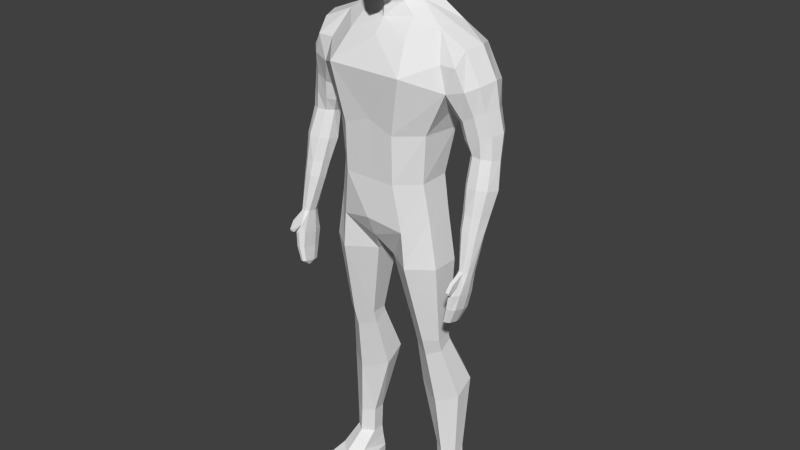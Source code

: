 # Source: TestDude_2_.blend  (saved by Blender 2.78.0; exported with 4.5.12 LTS)
import bpy
from mathutils import Matrix  # noqa: F401  (used for matrix-valued properties, if any)

bpy.ops.wm.read_factory_settings(use_empty=True)
scene = bpy.context.scene
scene.name = 'Scene'

# ---- collections
col_collection_1 = bpy.data.collections.new('Collection 1'); scene.collection.children.link(col_collection_1)

# ---- world
world_world = bpy.data.worlds.new('World'); scene.world = world_world
world_world.color = (0.05088, 0.05088, 0.05088)
world_world.use_sun_shadow = False
world_world.sun_shadow_jitter_overblur = 0.0
world_world.cycles.sampling_method = 'NONE'
world_world.cycles.sample_map_resolution = 256

# ---- meshes
me_cube_003 = bpy.data.meshes.new('Cube.003')
me_cube_003.from_pydata([(-8.001e-11, 1.393, 0.1164), (-7.781e-11, 1.352, -0.1279), (-5.799e-11, 1.008, -0.05856), (-5.376e-09, 1.846, 0.1292), (2.842e-08, 1.977, -0.018), (1.712e-08, 1.976, 0.05472), (1.105e-08, 1.954, 0.0981), (-6.218e-11, 1.077, 0.124), (2.366e-08, 1.904, -0.08072), (6.707e-09, 1.867, -0.08063), (-6.933e-11, 1.205, -0.09183), (-9.635e-11, 1.675, 0.04372), (-9.414e-11, 1.633, 0.08056), (5.918e-09, 1.867, 0.1292), (-0.01126, 1.977, -0.01522), (-0.02446, 1.954, -0.05486), (-0.02885, 1.931, -0.06805), (-0.0208, 1.977, -0.007283), (-0.0452, 1.954, -0.03763), (-0.05331, 1.931, -0.04772), (-0.02718, 1.977, 0.004589), (-0.05905, 1.954, -0.01183), (-0.06966, 1.931, -0.0173), (-0.02942, 1.977, 0.01859), (-0.06392, 1.954, 0.01859), (-0.0754, 1.931, 0.01859), (-0.02718, 1.977, 0.0326), (-0.05905, 1.954, 0.04902), (-0.06966, 1.931, 0.05578), (-0.0208, 1.977, 0.04447), (-0.0452, 1.954, 0.07481), (-0.05331, 1.931, 0.08773), (-0.01126, 1.977, 0.0524), (-0.02446, 1.954, 0.09205), (-0.02885, 1.931, 0.1091), (-1.533e-08, 1.931, 0.1166), (-0.1526, 1.205, -0.05354), (-0.1526, 1.203, 0.04884), (-1.007e-10, 1.749, -0.1026), (-0.1764, 1.668, -0.09961), (-0.1668, 1.661, -0.005123), (-0.22, 1.492, -0.1424), (-0.2255, 1.497, 0.04802), (-0.1626, 1.358, 0.05265), (-0.1722, 1.352, -0.07627), (-0.07631, 1.205, -0.09183), (-0.07685, 1.352, -0.1279), (-0.125, 1.5, -0.194), (-0.0827, 1.753, -0.068), (-0.08779, 1.358, 0.1164), (-0.08497, 1.686, 0.01545), (-0.125, 1.542, 0.135), (-0.0871, 1.203, 0.1126), (-0.201, 1.576, 0.04287), (-0.1982, 1.571, -0.1413), (-5.775e-11, 1.006, 0.09196), (-0.1701, 1.094, -0.05089), (-0.1701, 1.092, 0.04201), (-0.1101, 1.049, -0.1038), (-0.1101, 1.049, 0.1005), (-9.547e-11, 1.659, -0.1422), (-0.05788, 1.846, -0.04474), (-0.09927, 1.631, 0.07119), (-1.004e-10, 1.744, 0.05027), (-0.1104, 1.655, -0.1419), (-0.07299, 1.757, -0.02122), (-0.06127, 1.777, 0.02716), (-0.04618, 1.721, 0.009714), (-0.06873, 1.792, -0.008185), (-0.1764, 1.668, -0.09962), (-0.197, 0.9289, -0.05229), (-0.04424, 1.742, -0.09049), (-9.883e-11, 1.715, 0.04005), (-0.03668, 1.781, -0.081), (-1.023e-10, 1.778, -0.09519), (-0.07078, 1.787, -0.04867), (-0.08386, 1.729, -0.02528), (-0.05451, 1.904, 0.0938), (-0.07768, 1.904, 0.01531), (-0.05504, 1.904, -0.04621), (-0.03136, 1.904, 0.1198), (-0.07354, 1.904, 0.05456), (-0.07096, 1.904, -0.01774), (-0.03096, 1.904, -0.06896), (-0.05479, 1.867, 0.09373), (-0.07653, 1.867, 0.01567), (-0.05717, 1.867, -0.0463), (-0.05362, 1.846, 0.09373), (-0.07623, 1.846, 0.01521), (-0.03107, 1.847, -0.06944), (-0.03042, 1.846, 0.1196), (-0.031, 1.867, 0.1202), (-0.0726, 1.846, 0.05447), (-0.07333, 1.867, 0.0547), (-0.07111, 1.867, -0.01734), (-0.07061, 1.846, -0.01542), (-0.03014, 1.867, -0.0691), (-0.04708, 1.76, 0.07633), (-0.026, 1.748, 0.1015), (-0.2494, 1.618, -0.1117), (-0.2591, 1.62, 0.003893), (-0.2529, 1.576, 0.04287), (-0.2431, 1.574, -0.1413), (-0.3098, 1.524, -0.1012), (-0.3087, 1.524, 0.002257), (-0.279, 1.51, 0.03303), (-0.2789, 1.508, -0.1298), (-0.3255, 1.535, -0.05236), (-0.2763, 1.628, -0.05237), (-0.1761, 1.669, -0.05237), (-0.2056, 1.455, 0.009398), (-0.2045, 1.455, -0.07493), (-0.2536, 1.409, -0.1169), (-0.2609, 1.415, 0.0127), (-0.3184, 1.45, -0.09336), (-0.3212, 1.45, -0.01055), (-0.2958, 1.436, 0.008973), (-0.2898, 1.434, -0.1213), (-0.338, 1.456, -0.05425), (-0.2325, 1.399, -0.01456), (-0.2305, 1.399, -0.07014), (-0.2649, 1.352, -0.1008), (-0.272, 1.354, 0.001732), (-0.3342, 1.377, -0.09247), (-0.3392, 1.377, -0.02212), (-0.31, 1.369, -0.001195), (-0.301, 1.369, -0.1119), (-0.3527, 1.382, -0.05925), (-0.2483, 1.348, -0.01726), (-0.2418, 1.348, -0.06928), (-0.2848, 1.297, -0.07964), (-0.2843, 1.311, -0.006398), (-0.3391, 1.298, -0.07317), (-0.343, 1.308, -0.01883), (-0.3153, 1.311, -0.002705), (-0.3131, 1.296, -0.08819), (-0.3536, 1.303, -0.04749), (-0.265, 1.309, -0.02702), (-0.2647, 1.302, -0.05535), (-0.2831, 1.211, -0.06527), (-0.2895, 1.225, 0.02413), (-0.3456, 1.212, -0.05757), (-0.3502, 1.223, 0.007868), (-0.3238, 1.227, 0.02733), (-0.3156, 1.21, -0.07562), (-0.3623, 1.217, -0.03018), (-0.2681, 1.219, 0.0005386), (-0.2623, 1.214, -0.036), (-0.2943, 1.124, -0.03105), (-0.299, 1.148, 0.04447), (-0.3399, 1.126, -0.02495), (-0.3433, 1.143, 0.0269), (-0.324, 1.148, 0.04231), (-0.3181, 1.121, -0.03925), (-0.3521, 1.134, -0.004441), (-0.277, 1.144, 0.0214), (-0.2762, 1.132, -0.007857), (-0.2963, 1.074, -0.01078), (-0.3005, 1.101, 0.05704), (-0.3374, 1.076, -0.005622), (-0.3404, 1.095, 0.03965), (-0.3231, 1.101, 0.05338), (-0.3177, 1.071, -0.01771), (-0.3484, 1.085, 0.01508), (-0.2809, 1.096, 0.0364), (-0.2817, 1.082, 0.008825), (-0.3092, 0.9707, 0.02223), (-0.311, 0.982, 0.07735), (-0.3323, 0.9703, 0.02753), (-0.3336, 0.978, 0.06537), (-0.3237, 0.9809, 0.07625), (-0.3213, 0.9688, 0.0167), (-0.3372, 0.9737, 0.04556), (-0.3018, 0.9805, 0.06681), (-0.3013, 0.9747, 0.03885), (-0.197, 0.9289, 0.0406), (-0.1206, 0.9289, -0.1052), (-0.1206, 0.9289, 0.09913), (-0.03073, 0.9289, -0.05807), (-0.02985, 0.9289, 0.03967), (-0.1844, 0.6533, -0.04913), (-0.1844, 0.6533, 0.001885), (-0.1425, 0.6522, -0.07829), (-0.1425, 0.6533, 0.03402), (-0.08764, 0.6533, -0.0523), (-0.08715, 0.6533, 0.001374), (-0.1844, 0.6353, -0.054), (-0.1844, 0.6076, -0.01112), (-0.1595, 0.4906, -0.1576), (-0.1425, 0.5902, 0.01589), (-0.08764, 0.637, -0.05666), (-0.08715, 0.6079, -0.01155), (-0.2223, 0.4652, -0.1211), (-0.2223, 0.4237, -0.05683), (-0.1595, 0.3976, -0.01631), (-0.07715, 0.4678, -0.1251), (-0.07643, 0.4242, -0.05747), (-0.1826, 0.202, -0.1206), (-0.2159, 0.2008, -0.0972), (-0.2159, 0.2002, -0.05677), (-0.1761, 0.1998, -0.0313), (-0.1392, 0.2009, -0.09971), (-0.1388, 0.2002, -0.05717), (-0.1858, 0.1112, -0.1198), (-0.2191, 0.11, -0.0964), (-0.2142, 0.1094, -0.05597), (-0.181, 0.109, -0.0305), (-0.1423, 0.1101, -0.09891), (-0.142, 0.1094, -0.05637), (-0.1874, 0.07099, -0.1384), (-0.2254, 0.07228, -0.09934), (-0.2305, 0.05443, 0.005197), (-0.1874, 0.04411, 0.04904), (-0.1364, 0.07228, -0.09768), (-0.141, 0.05846, 0.001191), (-0.1894, 0.03029, -0.1439), (-0.2317, 0.02805, -0.09963), (-0.2534, 0.03029, -0.02281), (-0.1894, 0.0303, 0.1302), (-0.1293, 0.02805, -0.09936), (-0.1186, 0.03029, -0.01276), (-0.1894, -1.604e-06, -0.1439), (-0.2317, 0.002244, -0.09963), (-0.2534, 1.824e-06, -0.02281), (-0.1894, 6.158e-06, 0.1302), (-0.1293, 0.002244, -0.09936), (-0.1186, 2.109e-06, -0.01276), (-0.2475, 0.03029, 0.06316), (-0.2475, 4.259e-06, 0.06316), (-0.1284, 0.03029, 0.0702), (-0.1284, 4.458e-06, 0.0702), (-0.3022, 0.9018, 0.0196), (-0.303, 0.917, 0.1164), (-0.3268, 0.9027, 0.03413), (-0.3278, 0.9132, 0.09484), (-0.3167, 0.9163, 0.114), (-0.315, 0.8999, 0.01333), (-0.3322, 0.9076, 0.05954), (-0.2933, 0.9148, 0.09886), (-0.2931, 0.9071, 0.04896), (-0.2976, 0.8528, 0.03417), (-0.2985, 0.8705, 0.1204), (-0.3207, 0.8524, 0.04578), (-0.3213, 0.8664, 0.1053), (-0.3113, 0.8694, 0.1179), (-0.3097, 0.851, 0.02843), (-0.3252, 0.8588, 0.06961), (-0.2894, 0.8686, 0.1091), (-0.2895, 0.8583, 0.05906), (-0.2873, 0.809, 0.05486), (-0.288, 0.8223, 0.119), (-0.3045, 0.8088, 0.06253), (-0.3049, 0.8192, 0.1078), (-0.2975, 0.8215, 0.1172), (-0.2963, 0.8077, 0.05278), (-0.3079, 0.8136, 0.08125), (-0.2812, 0.8209, 0.1107), (-0.2812, 0.8131, 0.0734), (-0.2869, 0.7994, 0.09032), (-0.3231, 0.9434, 0.1027), (-0.3018, 0.9446, 0.1045), (-0.311, 0.9616, 0.1221), (-0.3224, 0.9602, 0.1204), (-0.3083, 0.9276, 0.1305), (-0.3186, 0.9266, 0.1304), (-0.3093, 0.9375, 0.1393), (-0.3203, 0.9368, 0.1378), (-0.3088, 0.9304, 0.1371), (-0.3194, 0.9295, 0.1363), (1.793e-09, 1.982, 0.01859), (-8.632e-11, 1.5, -0.194), (-6.118e-11, 1.063, -0.1234), (-6.906e-11, 1.203, 0.1126), (-1.063e-10, 1.847, -0.08069), (-3.205e-08, 1.954, -0.06092), (-3.315e-08, 1.931, -0.07519), (-2.735e-09, 1.738, 0.1116), (0.01126, 1.977, -0.01522), (0.02446, 1.954, -0.05486), (0.02885, 1.931, -0.06805), (0.0208, 1.977, -0.007283), (0.0452, 1.954, -0.03763), (0.05331, 1.931, -0.04772), (0.02718, 1.977, 0.004589), (0.05905, 1.954, -0.01183), (0.06966, 1.931, -0.0173), (0.02942, 1.977, 0.01859), (0.06392, 1.954, 0.01859), (0.0754, 1.931, 0.01859), (0.02718, 1.977, 0.0326), (0.05905, 1.954, 0.04902), (0.06966, 1.931, 0.05578), (0.0208, 1.977, 0.04447), (0.0452, 1.954, 0.07481), (0.05331, 1.931, 0.08773), (0.01126, 1.977, 0.0524), (0.02446, 1.954, 0.09205), (0.02885, 1.931, 0.1091), (0.1526, 1.205, -0.05354), (0.1526, 1.203, 0.04884), (0.1764, 1.668, -0.09961), (0.1668, 1.661, -0.005123), (0.22, 1.492, -0.1424), (0.2255, 1.497, 0.04802), (-8.884e-11, 1.542, 0.135), (0.1626, 1.358, 0.05265), (0.1722, 1.352, -0.07627), (0.07631, 1.205, -0.09183), (0.07685, 1.352, -0.1279), (0.125, 1.5, -0.194), (0.0827, 1.753, -0.068), (0.08779, 1.358, 0.1164), (0.08497, 1.686, 0.01545), (0.125, 1.542, 0.135), (0.0871, 1.203, 0.1126), (0.201, 1.576, 0.04287), (0.1982, 1.571, -0.1413), (0.1701, 1.094, -0.05089), (0.1701, 1.092, 0.04201), (0.1101, 1.049, -0.1038), (0.1101, 1.049, 0.1005), (0.05788, 1.846, -0.04474), (0.09927, 1.631, 0.07119), (0.1104, 1.655, -0.1419), (0.07299, 1.757, -0.02122), (0.06127, 1.777, 0.02716), (0.04618, 1.721, 0.009714), (0.06873, 1.792, -0.008185), (0.1764, 1.668, -0.09962), (0.197, 0.9289, -0.05229), (0.04424, 1.742, -0.09049), (0.03668, 1.781, -0.081), (0.07078, 1.787, -0.04867), (0.08386, 1.729, -0.02528), (0.05451, 1.904, 0.0938), (0.07768, 1.904, 0.01531), (7.742e-09, 1.904, 0.1289), (0.05504, 1.904, -0.04621), (0.03136, 1.904, 0.1198), (0.07354, 1.904, 0.05456), (0.07096, 1.904, -0.01774), (0.03096, 1.904, -0.06896), (0.05479, 1.867, 0.09373), (0.07653, 1.867, 0.01567), (0.05717, 1.867, -0.0463), (0.05362, 1.846, 0.09373), (0.07623, 1.846, 0.01521), (0.03107, 1.847, -0.06944), (0.03042, 1.846, 0.1196), (0.031, 1.867, 0.1202), (0.0726, 1.846, 0.05447), (0.07333, 1.867, 0.0547), (0.07111, 1.867, -0.01734), (0.07061, 1.846, -0.01542), (0.03014, 1.867, -0.0691), (0.04708, 1.76, 0.07633), (0.026, 1.748, 0.1015), (0.2494, 1.618, -0.1117), (0.2591, 1.62, 0.003893), (0.2529, 1.576, 0.04287), (0.2431, 1.574, -0.1413), (0.3098, 1.524, -0.1012), (0.3087, 1.524, 0.002257), (0.279, 1.51, 0.03303), (0.2789, 1.508, -0.1298), (0.3255, 1.535, -0.05236), (0.2763, 1.628, -0.05237), (0.1761, 1.669, -0.05237), (0.2056, 1.455, 0.009398), (0.2045, 1.455, -0.07493), (0.2536, 1.409, -0.1169), (0.2609, 1.415, 0.0127), (0.3184, 1.45, -0.09336), (0.3212, 1.45, -0.01055), (0.2958, 1.436, 0.008973), (0.2898, 1.434, -0.1213), (0.338, 1.456, -0.05425), (0.2325, 1.399, -0.01456), (0.2305, 1.399, -0.07014), (0.2649, 1.352, -0.1008), (0.272, 1.354, 0.001732), (0.3342, 1.377, -0.09247), (0.3392, 1.377, -0.02212), (0.31, 1.369, -0.001195), (0.301, 1.369, -0.1119), (0.3527, 1.382, -0.05925), (0.2483, 1.348, -0.01726), (0.2418, 1.348, -0.06928), (0.2848, 1.297, -0.07964), (0.2843, 1.311, -0.006398), (0.3391, 1.298, -0.07317), (0.343, 1.308, -0.01883), (0.3153, 1.311, -0.002705), (0.3131, 1.296, -0.08819), (0.3536, 1.303, -0.04749), (0.265, 1.309, -0.02702), (0.2647, 1.302, -0.05535), (0.2831, 1.211, -0.06527), (0.2895, 1.225, 0.02413), (0.3456, 1.212, -0.05757), (0.3502, 1.223, 0.007868), (0.3238, 1.227, 0.02733), (0.3156, 1.21, -0.07562), (0.3623, 1.217, -0.03018), (0.2681, 1.219, 0.0005386), (0.2623, 1.214, -0.036), (0.2943, 1.124, -0.03105), (0.299, 1.148, 0.04447), (0.3399, 1.126, -0.02495), (0.3433, 1.143, 0.0269), (0.324, 1.148, 0.04231), (0.3181, 1.121, -0.03925), (0.3521, 1.134, -0.004441), (0.277, 1.144, 0.0214), (0.2762, 1.132, -0.007857), (0.2963, 1.074, -0.01078), (0.3005, 1.101, 0.05704), (0.3374, 1.076, -0.005622), (0.3404, 1.095, 0.03965), (0.3231, 1.101, 0.05338), (0.3177, 1.071, -0.01771), (0.3484, 1.085, 0.01508), (0.2809, 1.096, 0.0364), (0.2817, 1.082, 0.008825), (0.3092, 0.9707, 0.02223), (0.311, 0.982, 0.07735), (0.3323, 0.9703, 0.02753), (0.3336, 0.978, 0.06537), (0.3237, 0.9809, 0.07625), (0.3213, 0.9688, 0.0167), (0.3372, 0.9737, 0.04556), (0.3018, 0.9805, 0.06681), (0.3013, 0.9747, 0.03885), (0.197, 0.9289, 0.0406), (0.1206, 0.9289, -0.1052), (0.1206, 0.9289, 0.09913), (0.03073, 0.9289, -0.05807), (0.02985, 0.9289, 0.03967), (0.1844, 0.6533, -0.04913), (0.1844, 0.6533, 0.001885), (0.1425, 0.6522, -0.07829), (0.1425, 0.6533, 0.03402), (0.08764, 0.6533, -0.0523), (0.08715, 0.6533, 0.001374), (0.1844, 0.6353, -0.054), (0.1844, 0.6076, -0.01112), (0.1595, 0.4906, -0.1576), (0.1425, 0.5902, 0.01589), (0.08764, 0.637, -0.05666), (0.08715, 0.6079, -0.01155), (0.2223, 0.4652, -0.1211), (0.2223, 0.4237, -0.05683), (0.1595, 0.3976, -0.01631), (0.07715, 0.4678, -0.1251), (0.07643, 0.4242, -0.05747), (0.1826, 0.202, -0.1206), (0.2159, 0.2008, -0.0972), (0.2159, 0.2002, -0.05677), (0.1761, 0.1998, -0.0313), (0.1392, 0.2009, -0.09971), (0.1388, 0.2002, -0.05717), (0.1858, 0.1112, -0.1198), (0.2191, 0.11, -0.0964), (0.2142, 0.1094, -0.05597), (0.181, 0.109, -0.0305), (0.1423, 0.1101, -0.09891), (0.142, 0.1094, -0.05637), (0.1874, 0.07099, -0.1384), (0.2254, 0.07228, -0.09934), (0.2305, 0.05443, 0.005197), (0.1874, 0.04411, 0.04904), (0.1364, 0.07228, -0.09768), (0.141, 0.05846, 0.001191), (0.1894, 0.03029, -0.1439), (0.2317, 0.02805, -0.09963), (0.2534, 0.03029, -0.02281), (0.1894, 0.0303, 0.1302), (0.1293, 0.02805, -0.09936), (0.1186, 0.03029, -0.01276), (0.1894, -1.604e-06, -0.1439), (0.2317, 0.002244, -0.09963), (0.2534, 1.824e-06, -0.02281), (0.1894, 6.158e-06, 0.1302), (0.1293, 0.002244, -0.09936), (0.1186, 2.109e-06, -0.01276), (0.2475, 0.03029, 0.06316), (0.2475, 4.259e-06, 0.06316), (0.1284, 0.03029, 0.0702), (0.1284, 4.458e-06, 0.0702), (0.3022, 0.9018, 0.0196), (0.303, 0.917, 0.1164), (0.3268, 0.9027, 0.03413), (0.3278, 0.9132, 0.09484), (0.3167, 0.9163, 0.114), (0.315, 0.8999, 0.01333), (0.3322, 0.9076, 0.05954), (0.2933, 0.9148, 0.09886), (0.2931, 0.9071, 0.04896), (0.2976, 0.8528, 0.03417), (0.2985, 0.8705, 0.1204), (0.3207, 0.8524, 0.04578), (0.3213, 0.8664, 0.1053), (0.3113, 0.8694, 0.1179), (0.3097, 0.851, 0.02843), (0.3252, 0.8588, 0.06961), (0.2894, 0.8686, 0.1091), (0.2895, 0.8583, 0.05906), (0.2873, 0.809, 0.05486), (0.288, 0.8223, 0.119), (0.3045, 0.8088, 0.06253), (0.3049, 0.8192, 0.1078), (0.2975, 0.8215, 0.1172), (0.2963, 0.8077, 0.05278), (0.3079, 0.8136, 0.08125), (0.2812, 0.8209, 0.1107), (0.2812, 0.8131, 0.0734), (0.2869, 0.7994, 0.09032), (0.3231, 0.9434, 0.1027), (0.3018, 0.9446, 0.1045), (0.311, 0.9616, 0.1221), (0.3224, 0.9602, 0.1204), (0.3083, 0.9276, 0.1305), (0.3186, 0.9266, 0.1304), (0.3093, 0.9375, 0.1393), (0.3203, 0.9368, 0.1378), (0.3088, 0.9304, 0.1371), (0.3194, 0.9295, 0.1363)], [], [(18, 19, 22, 21), (15, 16, 19, 18), (21, 22, 25, 24), (28, 81, 77, 31), (31, 77, 80, 34), (53, 62, 40), (43, 110, 111, 44), (44, 36, 37, 43), (47, 46, 44, 41), (47, 41, 54), (46, 45, 36, 44), (43, 37, 52, 49), (53, 42, 51), (50, 76, 40), (42, 43, 49, 51), (40, 62, 50), (64, 47, 54), (39, 69, 64, 54), (36, 56, 57, 37), (45, 58, 56, 36), (37, 57, 59, 52), (58, 176, 70, 56), (71, 60, 64, 48), (51, 62, 53), (75, 65, 68, 61), (89, 73, 61), (75, 73, 71, 48), (50, 67, 76), (63, 66, 67, 72), (66, 68, 65, 67), (48, 65, 75), (38, 60, 71), (74, 38, 71, 73), (57, 175, 177, 59), (61, 73, 75), (76, 65, 48), (40, 76, 109), (76, 67, 65), (177, 183, 185, 179), (93, 92, 87, 84), (94, 95, 88, 85), (96, 89, 61, 86), (19, 79, 82, 22), (22, 82, 78, 25), (25, 78, 81, 28), (24, 25, 28, 27), (16, 83, 79, 19), (83, 96, 86, 79), (81, 93, 84, 77), (82, 94, 85, 78), (66, 92, 88, 68), (77, 84, 91, 80), (84, 87, 90, 91), (85, 88, 92, 93), (78, 85, 93, 81), (79, 86, 94, 82), (97, 87, 92, 66), (95, 68, 88), (86, 61, 95, 94), (87, 97, 98, 90), (61, 68, 95), (27, 28, 31, 30), (30, 31, 34, 33), (27, 30, 29, 26), (24, 27, 26, 23), (30, 33, 32, 29), (18, 21, 20, 17), (15, 18, 17, 14), (21, 24, 23, 20), (53, 101, 42), (54, 102, 99, 39), (40, 100, 101, 53), (109, 108, 100, 40), (41, 102, 54), (106, 117, 114, 103), (102, 106, 103, 99), (101, 105, 42), (108, 107, 104, 100), (100, 104, 105, 101), (41, 106, 102), (39, 99, 108, 109), (176, 182, 180, 70), (99, 103, 107, 108), (43, 42, 110), (107, 118, 115, 104), (44, 111, 41), (118, 127, 124, 115), (114, 123, 127, 118), (42, 113, 119, 110), (104, 115, 116, 105), (110, 119, 120, 111), (41, 112, 117, 106), (111, 120, 112, 41), (103, 114, 118, 107), (105, 116, 113, 42), (125, 134, 131, 122), (129, 138, 130, 121), (113, 122, 128, 119), (117, 126, 123, 114), (119, 128, 129, 120), (115, 124, 125, 116), (120, 129, 121, 112), (116, 125, 122, 113), (112, 121, 126, 117), (131, 140, 146, 137), (136, 145, 142, 133), (121, 130, 135, 126), (123, 132, 136, 127), (127, 136, 133, 124), (122, 131, 137, 128), (126, 135, 132, 123), (128, 137, 138, 129), (124, 133, 134, 125), (135, 144, 141, 132), (137, 146, 147, 138), (133, 142, 143, 134), (138, 147, 139, 130), (134, 143, 140, 131), (130, 139, 144, 135), (132, 141, 145, 136), (146, 155, 156, 147), (143, 152, 149, 140), (154, 163, 160, 151), (150, 159, 163, 154), (139, 148, 153, 144), (144, 153, 150, 141), (141, 150, 154, 145), (142, 151, 152, 143), (140, 149, 155, 146), (157, 166, 171, 162), (161, 170, 167, 158), (149, 158, 164, 155), (153, 162, 159, 150), (155, 164, 165, 156), (151, 160, 161, 152), (156, 165, 157, 148), (152, 161, 158, 149), (148, 157, 162, 153), (171, 236, 233, 168), (167, 260, 232, 238, 173), (159, 168, 172, 163), (163, 172, 169, 160), (158, 167, 173, 164), (162, 171, 168, 159), (164, 173, 174, 165), (160, 169, 170, 161), (165, 174, 166, 157), (147, 156, 148, 139), (145, 154, 151, 142), (48, 64, 69), (76, 48, 69), (109, 76, 69, 39), (56, 70, 175, 57), (186, 192, 193, 187), (183, 189, 191, 185), (178, 184, 182, 176), (70, 180, 181, 175), (175, 181, 183, 177), (179, 185, 184, 178), (182, 188, 192, 186), (188, 197, 198, 192), (180, 186, 187, 181), (185, 191, 190, 184), (193, 199, 200, 194), (181, 187, 189, 183), (182, 186, 180), (189, 194, 196, 191), (187, 193, 194, 189), (184, 190, 182), (191, 196, 195, 190), (190, 195, 188, 182), (197, 203, 204, 198), (199, 205, 206, 200), (192, 198, 199, 193), (194, 200, 202, 196), (195, 201, 197, 188), (196, 202, 201, 195), (205, 211, 212, 206), (206, 212, 214, 208), (202, 208, 207, 201), (198, 204, 205, 199), (201, 207, 203, 197), (200, 206, 208, 202), (211, 227, 212), (214, 229, 220), (203, 209, 210, 204), (208, 214, 213, 207), (204, 210, 211, 205), (207, 213, 209, 203), (217, 223, 228, 227), (229, 230, 226, 220), (209, 215, 216, 210), (214, 220, 219, 213), (210, 216, 217, 211), (213, 219, 215, 209), (226, 230, 224, 221, 225), (224, 228, 223, 222, 221), (215, 221, 222, 216), (220, 226, 225, 219), (216, 222, 223, 217), (219, 225, 221, 215), (212, 227, 218), (227, 228, 224, 218), (218, 229, 212), (218, 224, 230, 229), (212, 229, 214), (217, 227, 211), (231, 240, 245, 236), (235, 244, 241, 232), (173, 238, 239, 174), (169, 234, 235, 259, 170), (174, 239, 231, 166), (259, 235, 232, 260), (166, 231, 236, 171), (168, 233, 237, 172), (172, 237, 234, 169), (241, 250, 256, 247), (246, 255, 252, 243), (233, 242, 246, 237), (237, 246, 243, 234), (232, 241, 247, 238), (236, 245, 242, 233), (238, 247, 248, 239), (234, 243, 244, 235), (239, 248, 240, 231), (254, 258, 251), (258, 257, 256), (245, 254, 251, 242), (247, 256, 257, 248), (243, 252, 253, 244), (248, 257, 249, 240), (244, 253, 250, 241), (240, 249, 254, 245), (242, 251, 255, 246), (258, 256, 250), (249, 257, 258), (254, 249, 258), (255, 258, 252), (251, 258, 255), (253, 258, 250), (252, 258, 253), (262, 266, 265, 261), (259, 264, 268, 266, 262), (167, 261, 260), (170, 262, 261, 167), (261, 265, 267, 263, 260), (260, 263, 264, 259), (268, 264, 263, 267), (259, 262, 170), (266, 268, 267, 265), (62, 12, 11, 50), (59, 177, 179, 55), (11, 67, 50), (72, 67, 11), (8, 9, 96, 83), (33, 34, 35, 6), (33, 6, 5, 32), (55, 179, 178, 2), (2, 178, 176, 58), (59, 55, 7), (1, 10, 45, 46), (91, 90, 3, 13), (281, 284, 285, 282), (278, 281, 282, 279), (284, 287, 288, 285), (291, 294, 334, 339), (294, 297, 338, 334), (315, 301, 322), (305, 306, 369, 368), (306, 305, 299, 298), (309, 302, 306, 308), (309, 316, 302), (308, 306, 298, 307), (305, 311, 314, 299), (315, 313, 303), (312, 301, 333), (303, 313, 311, 305), (301, 312, 322), (323, 316, 309), (300, 316, 323, 328), (298, 299, 318, 317), (307, 298, 317, 319), (299, 314, 320, 318), (319, 317, 329, 434), (313, 315, 322), (332, 321, 327, 324), (347, 321, 331), (332, 310, 330, 331), (312, 333, 326), (325, 326, 324, 327), (310, 332, 324), (318, 320, 435, 433), (321, 332, 331), (333, 310, 324), (301, 367, 333), (333, 324, 326), (435, 437, 443, 441), (351, 342, 345, 350), (352, 343, 346, 353), (354, 344, 321, 347), (282, 285, 340, 337), (285, 288, 335, 340), (288, 291, 339, 335), (287, 290, 291, 288), (279, 282, 337, 341), (341, 337, 344, 354), (339, 334, 342, 351), (340, 335, 343, 352), (325, 327, 346, 350), (334, 338, 349, 342), (342, 349, 348, 345), (343, 351, 350, 346), (335, 339, 351, 343), (337, 340, 352, 344), (355, 325, 350, 345), (353, 346, 327), (344, 352, 353, 321), (345, 348, 356, 355), (321, 353, 327), (290, 293, 294, 291), (293, 296, 297, 294), (290, 289, 292, 293), (287, 286, 289, 290), (293, 292, 295, 296), (281, 280, 283, 284), (278, 277, 280, 281), (284, 283, 286, 287), (315, 303, 359), (316, 300, 357, 360), (301, 315, 359, 358), (367, 301, 358, 366), (302, 316, 360), (364, 361, 372, 375), (360, 357, 361, 364), (359, 303, 363), (366, 358, 362, 365), (358, 359, 363, 362), (302, 360, 364), (300, 367, 366, 357), (434, 329, 438, 440), (357, 366, 365, 361), (305, 368, 303), (365, 362, 373, 376), (306, 302, 369), (376, 373, 382, 385), (372, 376, 385, 381), (303, 368, 377, 371), (362, 363, 374, 373), (368, 369, 378, 377), (302, 364, 375, 370), (369, 302, 370, 378), (361, 365, 376, 372), (363, 303, 371, 374), (383, 380, 389, 392), (387, 379, 388, 396), (371, 377, 386, 380), (375, 372, 381, 384), (377, 378, 387, 386), (373, 374, 383, 382), (378, 370, 379, 387), (374, 371, 380, 383), (370, 375, 384, 379), (389, 395, 404, 398), (394, 391, 400, 403), (379, 384, 393, 388), (381, 385, 394, 390), (385, 382, 391, 394), (380, 386, 395, 389), (384, 381, 390, 393), (386, 387, 396, 395), (382, 383, 392, 391), (393, 390, 399, 402), (395, 396, 405, 404), (391, 392, 401, 400), (396, 388, 397, 405), (392, 389, 398, 401), (388, 393, 402, 397), (390, 394, 403, 399), (404, 405, 414, 413), (401, 398, 407, 410), (412, 409, 418, 421), (408, 412, 421, 417), (397, 402, 411, 406), (402, 399, 408, 411), (399, 403, 412, 408), (400, 401, 410, 409), (398, 404, 413, 407), (415, 420, 429, 424), (419, 416, 425, 428), (407, 413, 422, 416), (411, 408, 417, 420), (413, 414, 423, 422), (409, 410, 419, 418), (414, 406, 415, 423), (410, 407, 416, 419), (406, 411, 420, 415), (429, 426, 491, 494), (425, 431, 496, 490, 518), (417, 421, 430, 426), (421, 418, 427, 430), (416, 422, 431, 425), (420, 417, 426, 429), (422, 423, 432, 431), (418, 419, 428, 427), (423, 415, 424, 432), (405, 397, 406, 414), (403, 400, 409, 412), (310, 328, 323), (333, 328, 310), (367, 300, 328, 333), (317, 318, 433, 329), (444, 445, 451, 450), (441, 443, 449, 447), (436, 434, 440, 442), (329, 433, 439, 438), (433, 435, 441, 439), (437, 436, 442, 443), (440, 444, 450, 446), (446, 450, 456, 455), (438, 439, 445, 444), (443, 442, 448, 449), (451, 452, 458, 457), (439, 441, 447, 445), (440, 438, 444), (447, 449, 454, 452), (445, 447, 452, 451), (442, 440, 448), (449, 448, 453, 454), (448, 440, 446, 453), (455, 456, 462, 461), (457, 458, 464, 463), (450, 451, 457, 456), (452, 454, 460, 458), (453, 446, 455, 459), (454, 453, 459, 460), (463, 464, 470, 469), (464, 466, 472, 470), (460, 459, 465, 466), (456, 457, 463, 462), (459, 455, 461, 465), (458, 460, 466, 464), (469, 470, 485), (472, 478, 487), (461, 462, 468, 467), (466, 465, 471, 472), (462, 463, 469, 468), (465, 461, 467, 471), (475, 485, 486, 481), (487, 478, 484, 488), (467, 468, 474, 473), (472, 471, 477, 478), (468, 469, 475, 474), (471, 467, 473, 477), (484, 483, 479, 482, 488), (482, 479, 480, 481, 486), (473, 474, 480, 479), (478, 477, 483, 484), (474, 475, 481, 480), (477, 473, 479, 483), (470, 476, 485), (485, 476, 482, 486), (476, 470, 487), (476, 487, 488, 482), (470, 472, 487), (475, 469, 485), (489, 494, 503, 498), (493, 490, 499, 502), (431, 432, 497, 496), (427, 428, 517, 493, 492), (432, 424, 489, 497), (517, 518, 490, 493), (424, 429, 494, 489), (426, 430, 495, 491), (430, 427, 492, 495), (499, 505, 514, 508), (504, 501, 510, 513), (491, 495, 504, 500), (495, 492, 501, 504), (490, 496, 505, 499), (494, 491, 500, 503), (496, 497, 506, 505), (492, 493, 502, 501), (497, 489, 498, 506), (512, 509, 516), (516, 514, 515), (503, 500, 509, 512), (505, 506, 515, 514), (501, 502, 511, 510), (506, 498, 507, 515), (502, 499, 508, 511), (498, 503, 512, 507), (500, 504, 513, 509), (516, 508, 514), (507, 516, 515), (512, 516, 507), (513, 510, 516), (509, 513, 516), (511, 508, 516), (510, 511, 516), (520, 519, 523, 524), (517, 520, 524, 526, 522), (425, 518, 519), (428, 425, 519, 520), (519, 518, 521, 525, 523), (518, 517, 522, 521), (526, 525, 521, 522), (517, 428, 520), (524, 523, 525, 526), (274, 278, 279, 275), (273, 347, 331), (286, 269, 289), (289, 269, 292), (292, 269, 295), (280, 269, 283), (277, 269, 280), (283, 269, 286), (34, 80, 336, 35), (51, 304, 12, 62), (274, 275, 16, 15), (80, 91, 13, 336), (97, 66, 63, 276, 98), (52, 59, 7, 272), (74, 73, 273), (9, 273, 89, 96), (273, 73, 89), (271, 2, 58), (60, 270, 47, 64), (49, 52, 272, 0), (270, 1, 46, 47), (51, 49, 0, 304), (10, 271, 58, 45), (275, 8, 83, 16), (90, 98, 276, 3), (23, 26, 269), (26, 29, 269), (32, 5, 269), (274, 15, 14, 4), (4, 14, 269), (29, 32, 269), (17, 20, 269), (14, 17, 269), (20, 23, 269), (297, 35, 336, 338), (330, 310, 323, 60), (63, 72, 326, 325), (38, 330, 60), (74, 331, 330, 38), (322, 312, 11, 12), (320, 55, 437, 435), (313, 322, 12, 304), (11, 312, 326), (72, 11, 326), (338, 336, 13, 349), (355, 356, 276, 63, 325), (314, 272, 7, 320), (74, 273, 331), (9, 354, 347, 273), (8, 341, 354, 9), (296, 6, 35, 297), (296, 295, 5, 6), (55, 2, 436, 437), (2, 319, 434, 436), (271, 319, 2), (60, 323, 309, 270), (311, 0, 272, 314), (320, 7, 55), (270, 309, 308, 1), (313, 304, 0, 311), (1, 308, 307, 10), (10, 307, 319, 271), (349, 13, 3, 348), (275, 279, 341, 8), (348, 3, 276, 356), (295, 269, 5), (274, 4, 277, 278), (4, 269, 277)])
_uv = me_cube_003.uv_layers.new(name='UVMap')
_uv.uv.foreach_set('vector', [0.7067, 0.9396, 0.6874, 0.9326, 0.7022, 0.9116, 0.7169, 0.921, 0.7002, 0.9619, 0.6757, 0.9578, 0.6874, 0.9326, 0.7067, 0.9396, 0.7169, 0.921, 0.7022, 0.9116, 0.7188, 0.8952, 0.7292, 0.906, 0.7356, 0.8828, 0.7271, 0.8703, 0.7479, 0.8621, 0.7506, 0.8748, 0.7506, 0.8748, 0.7479, 0.8621, 0.7625, 0.8583, 0.7635, 0.8703, 0.9027, 0.5769, 0.8352, 0.6051, 0.8891, 0.6404, 0.8928, 0.4361, 0.9334, 0.4958, 0.9842, 0.4871, 0.9737, 0.4221, 0.9737, 0.4221, 0.9509, 0.3333, 0.8875, 0.3351, 0.8928, 0.4361, 0.1307, 0.7521, 0.1532, 0.658, 0.0878, 0.6507, 0.07061, 0.7447, 0.1307, 0.7521, 0.07061, 0.7447, 0.08035, 0.7935, 0.1532, 0.658, 0.152, 0.5628, 0.09917, 0.5607, 0.0878, 0.6507, 0.8928, 0.4361, 0.8875, 0.3351, 0.8292, 0.3378, 0.8298, 0.4369, 0.9027, 0.5769, 0.9171, 0.5286, 0.8415, 0.5433, 0.8354, 0.6538, 0.8438, 0.6883, 0.8891, 0.6404, 0.9171, 0.5286, 0.8928, 0.4361, 0.8298, 0.4369, 0.8415, 0.5433, 0.8891, 0.6404, 0.8352, 0.6051, 0.8354, 0.6538, 0.1323, 0.847, 0.1307, 0.7521, 0.08035, 0.7935, 0.08705, 0.8575, 0.09276, 0.8571, 0.1323, 0.847, 0.08035, 0.7935, 0.9509, 0.3333, 0.9483, 0.2664, 0.8932, 0.2652, 0.8875, 0.3351, 0.152, 0.5628, 0.1364, 0.4666, 0.09004, 0.4941, 0.09917, 0.5607, 0.8875, 0.3351, 0.8932, 0.2652, 0.841, 0.2419, 0.8292, 0.3378, 0.03937, 0.3061, 0.1032, 0.2795, 0.1249, 0.3255, 0.03686, 0.3597, 0.1684, 0.9161, 0.1999, 0.8523, 0.1323, 0.847, 0.1396, 0.928, 0.8415, 0.5433, 0.8352, 0.6051, 0.9027, 0.5769, 0.1456, 0.955, 0.1214, 0.9518, 0.1273, 0.9713, 0.1605, 0.9886, 0.1809, 0.9838, 0.1741, 0.9426, 0.1605, 0.9886, 0.1456, 0.955, 0.1741, 0.9426, 0.1684, 0.9161, 0.1396, 0.928, 0.8354, 0.6538, 0.8128, 0.6796, 0.8438, 0.6883, 0.7742, 0.6941, 0.8095, 0.7171, 0.8128, 0.6796, 0.7742, 0.6747, 0.8095, 0.7171, 0.8304, 0.7237, 0.8365, 0.7036, 0.8128, 0.6796, 0.1396, 0.928, 0.1214, 0.9518, 0.1456, 0.955, 0.1999, 0.9179, 0.1999, 0.8523, 0.1684, 0.9161, 0.1999, 0.9379, 0.1999, 0.9179, 0.1684, 0.9161, 0.1741, 0.9426, 0.05749, 0.4111, 0.1446, 0.3741, 0.1638, 0.4263, 0.09622, 0.4528, 0.1605, 0.9886, 0.1741, 0.9426, 0.1456, 0.955, 0.1112, 0.9387, 0.1214, 0.9518, 0.1396, 0.928, 0.8891, 0.6404, 0.8438, 0.6883, 0.9062, 0.6642, 0.8438, 0.6883, 0.8128, 0.6796, 0.8365, 0.7036, 0.07252, 0.09783, 0.2457, 0.1102, 0.2517, 0.1506, 0.06453, 0.164, 0.7194, 0.85, 0.716, 0.8367, 0.7429, 0.8335, 0.7438, 0.8446, 0.6689, 0.8725, 0.6612, 0.8547, 0.6873, 0.8444, 0.6934, 0.8594, 0.6164, 0.9216, 0.5977, 0.9058, 0.629, 0.8715, 0.643, 0.8913, 0.6874, 0.9326, 0.669, 0.9175, 0.6877, 0.8975, 0.7022, 0.9116, 0.7022, 0.9116, 0.6877, 0.8975, 0.7064, 0.8825, 0.7188, 0.8952, 0.7188, 0.8952, 0.7064, 0.8825, 0.7271, 0.8703, 0.7356, 0.8828, 0.7292, 0.906, 0.7188, 0.8952, 0.7356, 0.8828, 0.7417, 0.8945, 0.6757, 0.9578, 0.6514, 0.9444, 0.669, 0.9175, 0.6874, 0.9326, 0.6514, 0.9444, 0.6164, 0.9216, 0.643, 0.8913, 0.669, 0.9175, 0.7271, 0.8703, 0.7194, 0.85, 0.7438, 0.8446, 0.7479, 0.8621, 0.6877, 0.8975, 0.6689, 0.8725, 0.6934, 0.8594, 0.7064, 0.8825, 0.6913, 0.7714, 0.716, 0.8367, 0.6873, 0.8444, 0.6513, 0.7961, 0.7479, 0.8621, 0.7438, 0.8446, 0.7609, 0.8426, 0.7625, 0.8583, 0.7438, 0.8446, 0.7429, 0.8335, 0.7607, 0.833, 0.7609, 0.8426, 0.6934, 0.8594, 0.6873, 0.8444, 0.716, 0.8367, 0.7194, 0.85, 0.7064, 0.8825, 0.6934, 0.8594, 0.7194, 0.85, 0.7271, 0.8703, 0.669, 0.9175, 0.643, 0.8913, 0.6689, 0.8725, 0.6877, 0.8975, 0.7439, 0.7814, 0.7429, 0.8335, 0.716, 0.8367, 0.6913, 0.7714, 0.6612, 0.8547, 0.6513, 0.7961, 0.6873, 0.8444, 0.643, 0.8913, 0.629, 0.8715, 0.6612, 0.8547, 0.6689, 0.8725, 0.7429, 0.8335, 0.7439, 0.7814, 0.7632, 0.7875, 0.7607, 0.833, 0.629, 0.8715, 0.6513, 0.7961, 0.6612, 0.8547, 0.7417, 0.8945, 0.7356, 0.8828, 0.7506, 0.8748, 0.7536, 0.8867, 0.7536, 0.8867, 0.7506, 0.8748, 0.7635, 0.8703, 0.7647, 0.8821, 0.7417, 0.8945, 0.7536, 0.8867, 0.7626, 0.9091, 0.7565, 0.9146, 0.7292, 0.906, 0.7417, 0.8945, 0.7565, 0.9146, 0.7508, 0.922, 0.7536, 0.8867, 0.7647, 0.8821, 0.7689, 0.9058, 0.7626, 0.9091, 0.7067, 0.9396, 0.7169, 0.921, 0.7464, 0.9313, 0.744, 0.9421, 0.7002, 0.9619, 0.7067, 0.9396, 0.744, 0.9421, 0.7448, 0.9536, 0.7169, 0.921, 0.7292, 0.906, 0.7508, 0.922, 0.7464, 0.9313, 0.9027, 0.5769, 0.9344, 0.5749, 0.9171, 0.5286, 0.08035, 0.7935, 0.05282, 0.7928, 0.04592, 0.8238, 0.08705, 0.8575, 0.8891, 0.6404, 0.9415, 0.6085, 0.9344, 0.5749, 0.9027, 0.5769, 0.9062, 0.6642, 0.9635, 0.6358, 0.9415, 0.6085, 0.8891, 0.6404, 0.07061, 0.7447, 0.05282, 0.7928, 0.08035, 0.7935, 0.5225, 0.7929, 0.505, 0.7532, 0.5297, 0.7484, 0.5462, 0.7867, 0.5304, 0.8363, 0.5225, 0.7929, 0.5462, 0.7867, 0.5595, 0.8485, 0.6434, 0.7841, 0.6201, 0.7495, 0.6495, 0.7344, 0.5959, 0.8324, 0.5728, 0.7783, 0.5993, 0.7626, 0.6289, 0.8173, 0.6289, 0.8173, 0.5993, 0.7626, 0.6201, 0.7495, 0.6434, 0.7841, 0.4889, 0.8064, 0.5225, 0.7929, 0.5304, 0.8363, 0.08705, 0.8575, 0.04592, 0.8238, 0.01605, 0.8502, 0.07264, 0.8828, 0.1032, 0.2795, 0.2807, 0.2271, 0.2887, 0.2635, 0.1249, 0.3255, 0.5595, 0.8485, 0.5462, 0.7867, 0.5728, 0.7783, 0.5959, 0.8324, 0.8928, 0.4361, 0.9171, 0.5286, 0.9334, 0.4958, 0.5728, 0.7783, 0.5535, 0.7387, 0.5777, 0.726, 0.5993, 0.7626, 0.0878, 0.6507, 0.05109, 0.7026, 0.07061, 0.7447, 0.5535, 0.7387, 0.533, 0.7012, 0.5525, 0.6896, 0.5777, 0.726, 0.5297, 0.7484, 0.5133, 0.7096, 0.533, 0.7012, 0.5535, 0.7387, 0.3613, 0.8008, 0.3828, 0.7458, 0.4096, 0.7464, 0.3953, 0.7856, 0.5993, 0.7626, 0.5777, 0.726, 0.5933, 0.7126, 0.6201, 0.7495, 0.3953, 0.7856, 0.4096, 0.7464, 0.4453, 0.7488, 0.4463, 0.7868, 0.4889, 0.8064, 0.4785, 0.7509, 0.505, 0.7532, 0.5225, 0.7929, 0.4463, 0.7868, 0.4453, 0.7488, 0.4785, 0.7509, 0.4889, 0.8064, 0.5462, 0.7867, 0.5297, 0.7484, 0.5535, 0.7387, 0.5728, 0.7783, 0.6201, 0.7495, 0.5933, 0.7126, 0.6086, 0.6935, 0.6495, 0.7344, 0.5707, 0.6778, 0.555, 0.6451, 0.5739, 0.6396, 0.589, 0.6618, 0.4454, 0.7162, 0.4411, 0.6821, 0.4626, 0.6765, 0.4685, 0.7159, 0.3828, 0.7458, 0.3959, 0.7096, 0.4145, 0.7129, 0.4096, 0.7464, 0.505, 0.7532, 0.4923, 0.7166, 0.5133, 0.7096, 0.5297, 0.7484, 0.4096, 0.7464, 0.4145, 0.7129, 0.4454, 0.7162, 0.4453, 0.7488, 0.5777, 0.726, 0.5525, 0.6896, 0.5707, 0.6778, 0.5933, 0.7126, 0.4453, 0.7488, 0.4454, 0.7162, 0.4685, 0.7159, 0.4785, 0.7509, 0.5933, 0.7126, 0.5707, 0.6778, 0.589, 0.6618, 0.6086, 0.6935, 0.4785, 0.7509, 0.4685, 0.7159, 0.4923, 0.7166, 0.505, 0.7532, 0.4025, 0.6826, 0.3905, 0.6272, 0.4099, 0.6261, 0.4209, 0.6848, 0.5167, 0.6568, 0.5009, 0.6085, 0.5205, 0.5999, 0.5353, 0.6508, 0.4685, 0.7159, 0.4626, 0.6765, 0.4811, 0.6698, 0.4923, 0.7166, 0.5133, 0.7096, 0.4992, 0.6632, 0.5167, 0.6568, 0.533, 0.7012, 0.533, 0.7012, 0.5167, 0.6568, 0.5353, 0.6508, 0.5525, 0.6896, 0.3959, 0.7096, 0.4025, 0.6826, 0.4209, 0.6848, 0.4145, 0.7129, 0.4923, 0.7166, 0.4811, 0.6698, 0.4992, 0.6632, 0.5133, 0.7096, 0.4145, 0.7129, 0.4209, 0.6848, 0.4411, 0.6821, 0.4454, 0.7162, 0.5525, 0.6896, 0.5353, 0.6508, 0.555, 0.6451, 0.5707, 0.6778, 0.4811, 0.6698, 0.4677, 0.6213, 0.4849, 0.6147, 0.4992, 0.6632, 0.4209, 0.6848, 0.4099, 0.6261, 0.4308, 0.6262, 0.4411, 0.6821, 0.5353, 0.6508, 0.5205, 0.5999, 0.5374, 0.5932, 0.555, 0.6451, 0.4411, 0.6821, 0.4308, 0.6262, 0.4502, 0.6249, 0.4626, 0.6765, 0.555, 0.6451, 0.5374, 0.5932, 0.5563, 0.5868, 0.5739, 0.6396, 0.4626, 0.6765, 0.4502, 0.6249, 0.4677, 0.6213, 0.4811, 0.6698, 0.4992, 0.6632, 0.4849, 0.6147, 0.5009, 0.6085, 0.5167, 0.6568, 0.4099, 0.6261, 0.4052, 0.5798, 0.4239, 0.5757, 0.4308, 0.6262, 0.5374, 0.5932, 0.5195, 0.5506, 0.5336, 0.5451, 0.5563, 0.5868, 0.4862, 0.562, 0.4789, 0.5305, 0.4958, 0.5268, 0.5053, 0.5554, 0.4716, 0.565, 0.4633, 0.5332, 0.4789, 0.5305, 0.4862, 0.562, 0.4502, 0.6249, 0.4418, 0.5722, 0.4565, 0.569, 0.4677, 0.6213, 0.4677, 0.6213, 0.4565, 0.569, 0.4716, 0.565, 0.4849, 0.6147, 0.4849, 0.6147, 0.4716, 0.565, 0.4862, 0.562, 0.5009, 0.6085, 0.5205, 0.5999, 0.5053, 0.5554, 0.5195, 0.5506, 0.5374, 0.5932, 0.3905, 0.6272, 0.3857, 0.5794, 0.4052, 0.5798, 0.4099, 0.6261, 0.435, 0.5397, 0.424, 0.466, 0.4334, 0.4634, 0.4488, 0.5361, 0.5089, 0.5232, 0.4806, 0.448, 0.4907, 0.4484, 0.5221, 0.5181, 0.3857, 0.5794, 0.3843, 0.5501, 0.4017, 0.5499, 0.4052, 0.5798, 0.4565, 0.569, 0.4488, 0.5361, 0.4633, 0.5332, 0.4716, 0.565, 0.4052, 0.5798, 0.4017, 0.5499, 0.4195, 0.5442, 0.4239, 0.5757, 0.5053, 0.5554, 0.4958, 0.5268, 0.5089, 0.5232, 0.5195, 0.5506, 0.4239, 0.5757, 0.4195, 0.5442, 0.435, 0.5397, 0.4418, 0.5722, 0.5195, 0.5506, 0.5089, 0.5232, 0.5221, 0.5181, 0.5336, 0.5451, 0.4418, 0.5722, 0.435, 0.5397, 0.4488, 0.5361, 0.4565, 0.569, 0.4334, 0.4634, 0.4207, 0.423, 0.4307, 0.4198, 0.4441, 0.4604, 0.381, 0.4732, 0.3677, 0.4449, 0.3618, 0.427, 0.3737, 0.4271, 0.3912, 0.4721, 0.4633, 0.5332, 0.4441, 0.4604, 0.457, 0.4562, 0.4789, 0.5305, 0.4789, 0.5305, 0.457, 0.4562, 0.4711, 0.4514, 0.4958, 0.5268, 0.3843, 0.5501, 0.381, 0.4732, 0.3912, 0.4721, 0.4017, 0.5499, 0.4488, 0.5361, 0.4334, 0.4634, 0.4441, 0.4604, 0.4633, 0.5332, 0.4017, 0.5499, 0.3912, 0.4721, 0.4108, 0.4689, 0.4195, 0.5442, 0.4958, 0.5268, 0.4711, 0.4514, 0.4806, 0.448, 0.5089, 0.5232, 0.4195, 0.5442, 0.4108, 0.4689, 0.424, 0.466, 0.435, 0.5397, 0.4308, 0.6262, 0.4239, 0.5757, 0.4418, 0.5722, 0.4502, 0.6249, 0.5009, 0.6085, 0.4862, 0.562, 0.5053, 0.5554, 0.5205, 0.5999, 0.1396, 0.928, 0.1323, 0.847, 0.09276, 0.8571, 0.1112, 0.9387, 0.1396, 0.928, 0.09276, 0.8571, 0.07264, 0.8828, 0.1112, 0.9387, 0.09276, 0.8571, 0.08705, 0.8575, 0.03686, 0.3597, 0.1249, 0.3255, 0.1446, 0.3741, 0.05749, 0.4111, 0.3004, 0.2585, 0.3999, 0.2253, 0.4258, 0.2502, 0.3217, 0.2855, 0.2457, 0.1102, 0.2838, 0.1086, 0.2819, 0.1481, 0.2517, 0.1506, 0.07786, 0.2251, 0.2648, 0.1854, 0.2807, 0.2271, 0.1032, 0.2795, 0.1249, 0.3255, 0.2887, 0.2635, 0.2945, 0.2972, 0.1446, 0.3741, 0.1446, 0.3741, 0.2945, 0.2972, 0.3032, 0.328, 0.1638, 0.4263, 0.06453, 0.164, 0.2517, 0.1506, 0.2648, 0.1854, 0.07786, 0.2251, 0.2807, 0.2271, 0.3807, 0.1992, 0.3999, 0.2253, 0.3004, 0.2585, 0.3807, 0.1992, 0.5282, 0.1594, 0.5365, 0.1829, 0.3999, 0.2253, 0.2887, 0.2635, 0.3004, 0.2585, 0.3217, 0.2855, 0.2945, 0.2972, 0.2517, 0.1506, 0.2819, 0.1481, 0.2762, 0.1837, 0.2648, 0.1854, 0.4258, 0.2502, 0.5441, 0.2061, 0.5528, 0.2332, 0.4487, 0.2871, 0.2945, 0.2972, 0.3217, 0.2855, 0.3371, 0.3136, 0.3032, 0.328, 0.2807, 0.2271, 0.3004, 0.2585, 0.2887, 0.2635, 0.2838, 0.1086, 0.3937, 0.07796, 0.3854, 0.1277, 0.2819, 0.1481, 0.3217, 0.2855, 0.4258, 0.2502, 0.4487, 0.2871, 0.3371, 0.3136, 0.2648, 0.1854, 0.2762, 0.1837, 0.2807, 0.2271, 0.2819, 0.1481, 0.3854, 0.1277, 0.3763, 0.1625, 0.2762, 0.1837, 0.2762, 0.1837, 0.3763, 0.1625, 0.3807, 0.1992, 0.2807, 0.2271, 0.5282, 0.1594, 0.5841, 0.1437, 0.5925, 0.1684, 0.5365, 0.1829, 0.5441, 0.2061, 0.5991, 0.1934, 0.6026, 0.2181, 0.5528, 0.2332, 0.3999, 0.2253, 0.5365, 0.1829, 0.5441, 0.2061, 0.4258, 0.2502, 0.3937, 0.07796, 0.5104, 0.07737, 0.5137, 0.1042, 0.3854, 0.1277, 0.3763, 0.1625, 0.5193, 0.1303, 0.5282, 0.1594, 0.3807, 0.1992, 0.3854, 0.1277, 0.5137, 0.1042, 0.5193, 0.1303, 0.3763, 0.1625, 0.5991, 0.1934, 0.644, 0.2064, 0.6587, 0.2389, 0.6026, 0.2181, 0.5597, 0.06255, 0.5968, 0.01884, 0.5967, 0.05582, 0.5694, 0.08903, 0.5137, 0.1042, 0.5694, 0.08903, 0.5758, 0.1143, 0.5193, 0.1303, 0.5365, 0.1829, 0.5925, 0.1684, 0.5991, 0.1934, 0.5441, 0.2061, 0.5193, 0.1303, 0.5758, 0.1143, 0.5841, 0.1437, 0.5282, 0.1594, 0.5104, 0.07737, 0.5597, 0.06255, 0.5694, 0.08903, 0.5137, 0.1042, 0.644, 0.2064, 0.6711, 0.2108, 0.6587, 0.2389, 0.5967, 0.05582, 0.62, 0.03521, 0.6117, 0.06546, 0.5841, 0.1437, 0.6082, 0.1361, 0.6129, 0.1629, 0.5925, 0.1684, 0.5694, 0.08903, 0.5967, 0.05582, 0.5947, 0.1065, 0.5758, 0.1143, 0.5925, 0.1684, 0.6129, 0.1629, 0.644, 0.2064, 0.5991, 0.1934, 0.5758, 0.1143, 0.5947, 0.1065, 0.6082, 0.1361, 0.5841, 0.1437, 0.6474, 0.1867, 0.6574, 0.1798, 0.6779, 0.2016, 0.6711, 0.2108, 0.62, 0.03521, 0.629, 0.04002, 0.6236, 0.06688, 0.6117, 0.06546, 0.6082, 0.1361, 0.6272, 0.1308, 0.6345, 0.1569, 0.6129, 0.1629, 0.5967, 0.05582, 0.6117, 0.06546, 0.6155, 0.1002, 0.5947, 0.1065, 0.6129, 0.1629, 0.6345, 0.1569, 0.6474, 0.1867, 0.644, 0.2064, 0.5947, 0.1065, 0.6155, 0.1002, 0.6272, 0.1308, 0.6082, 0.1361, 0.6236, 0.06688, 0.629, 0.04002, 0.6535, 0.01448, 0.6422, 0.1263, 0.6256, 0.09777, 0.7164, 0.2124, 0.6779, 0.2016, 0.6574, 0.1798, 0.645, 0.1537, 0.6422, 0.1263, 0.6272, 0.1308, 0.6422, 0.1263, 0.645, 0.1537, 0.6345, 0.1569, 0.6117, 0.06546, 0.6236, 0.06688, 0.6256, 0.09777, 0.6155, 0.1002, 0.6345, 0.1569, 0.645, 0.1537, 0.6574, 0.1798, 0.6474, 0.1867, 0.6155, 0.1002, 0.6256, 0.09777, 0.6422, 0.1263, 0.6272, 0.1308, 0.6587, 0.2389, 0.6711, 0.2108, 0.7099, 0.2295, 0.6711, 0.2108, 0.6779, 0.2016, 0.7164, 0.2124, 0.7099, 0.2295, 0.6406, 0.004876, 0.62, 0.03521, 0.5968, 0.01884, 0.6406, 0.004876, 0.6535, 0.01448, 0.629, 0.04002, 0.62, 0.03521, 0.5968, 0.01884, 0.62, 0.03521, 0.5967, 0.05582, 0.6474, 0.1867, 0.6711, 0.2108, 0.644, 0.2064, 0.4147, 0.4246, 0.4103, 0.4052, 0.4152, 0.4049, 0.4207, 0.423, 0.4649, 0.3929, 0.4446, 0.3783, 0.4472, 0.3718, 0.469, 0.3863, 0.3912, 0.4721, 0.3737, 0.4271, 0.4006, 0.4272, 0.4108, 0.4689, 0.4711, 0.4514, 0.4577, 0.4021, 0.4649, 0.3929, 0.4783, 0.4101, 0.4806, 0.448, 0.4108, 0.4689, 0.4006, 0.4272, 0.4147, 0.4246, 0.424, 0.466, 0.4783, 0.4101, 0.4649, 0.3929, 0.469, 0.3863, 0.4836, 0.3951, 0.424, 0.466, 0.4147, 0.4246, 0.4207, 0.423, 0.4334, 0.4634, 0.4441, 0.4604, 0.4307, 0.4198, 0.4422, 0.4146, 0.457, 0.4562, 0.457, 0.4562, 0.4422, 0.4146, 0.4577, 0.4021, 0.4711, 0.4514, 0.367, 0.3988, 0.3839, 0.3754, 0.3887, 0.3793, 0.3754, 0.4004, 0.4296, 0.396, 0.4164, 0.3832, 0.4218, 0.3747, 0.4403, 0.385, 0.4307, 0.4198, 0.4216, 0.401, 0.4296, 0.396, 0.4422, 0.4146, 0.4422, 0.4146, 0.4296, 0.396, 0.4403, 0.385, 0.4577, 0.4021, 0.3618, 0.427, 0.367, 0.3988, 0.3754, 0.4004, 0.3737, 0.4271, 0.4207, 0.423, 0.4152, 0.4049, 0.4216, 0.401, 0.4307, 0.4198, 0.3737, 0.4271, 0.3754, 0.4004, 0.3995, 0.4046, 0.4006, 0.4272, 0.4577, 0.4021, 0.4403, 0.385, 0.4446, 0.3783, 0.4649, 0.3929, 0.4006, 0.4272, 0.3995, 0.4046, 0.4103, 0.4052, 0.4147, 0.4246, 0.4102, 0.3907, 0.405, 0.3755, 0.4128, 0.3883, 0.405, 0.3755, 0.4028, 0.3868, 0.3887, 0.3793, 0.4152, 0.4049, 0.4102, 0.3907, 0.4128, 0.3883, 0.4216, 0.401, 0.3754, 0.4004, 0.3887, 0.3793, 0.4028, 0.3868, 0.3995, 0.4046, 0.4403, 0.385, 0.4218, 0.3747, 0.4232, 0.3694, 0.4446, 0.3783, 0.3995, 0.4046, 0.4028, 0.3868, 0.4075, 0.3907, 0.4103, 0.4052, 0.4446, 0.3783, 0.4232, 0.3694, 0.4225, 0.3642, 0.4472, 0.3718, 0.4103, 0.4052, 0.4075, 0.3907, 0.4102, 0.3907, 0.4152, 0.4049, 0.4216, 0.401, 0.4128, 0.3883, 0.4164, 0.3832, 0.4296, 0.396, 0.405, 0.3755, 0.3887, 0.3793, 0.3839, 0.3754, 0.4075, 0.3907, 0.4028, 0.3868, 0.405, 0.3755, 0.4102, 0.3907, 0.4075, 0.3907, 0.405, 0.3755, 0.4164, 0.3832, 0.405, 0.3755, 0.4218, 0.3747, 0.4128, 0.3883, 0.405, 0.3755, 0.4164, 0.3832, 0.4232, 0.3694, 0.405, 0.3755, 0.4225, 0.3642, 0.4218, 0.3747, 0.405, 0.3755, 0.4232, 0.3694, 0.4952, 0.4179, 0.4999, 0.4061, 0.505, 0.4047, 0.5016, 0.4198, 0.4783, 0.4101, 0.4975, 0.4028, 0.4994, 0.4038, 0.4999, 0.4061, 0.4952, 0.4179, 0.381, 0.4732, 0.3538, 0.4552, 0.3677, 0.4449, 0.4806, 0.448, 0.4952, 0.4179, 0.5016, 0.4198, 0.4907, 0.4484, 0.3538, 0.4552, 0.3448, 0.4378, 0.3467, 0.4332, 0.3512, 0.4318, 0.3677, 0.4449, 0.4836, 0.3951, 0.4991, 0.3982, 0.4975, 0.4028, 0.4783, 0.4101, 0.4994, 0.4038, 0.4975, 0.4028, 0.4991, 0.3982, 0.5031, 0.4005, 0.4783, 0.4101, 0.4952, 0.4179, 0.4806, 0.448, 0.4999, 0.4061, 0.4994, 0.4038, 0.5031, 0.4005, 0.505, 0.4047, 0.8352, 0.6051, 0.7742, 0.6079, 0.7742, 0.6458, 0.8354, 0.6538, 0.003642, 0.08, 0.07252, 0.09783, 0.06453, 0.164, 0.006304, 0.1498, 0.7742, 0.6458, 0.8128, 0.6796, 0.8354, 0.6538, 0.7742, 0.6747, 0.8128, 0.6796, 0.7742, 0.6458, 0.6341, 0.9789, 0.5944, 0.9542, 0.6164, 0.9216, 0.6514, 0.9444, 0.7647, 0.8821, 0.7635, 0.8703, 0.7753, 0.8688, 0.7753, 0.8806, 0.7647, 0.8821, 0.7753, 0.8806, 0.7753, 0.9049, 0.7689, 0.9058, 0.006304, 0.1498, 0.06453, 0.164, 0.07786, 0.2251, 0.0284, 0.2352, 0.0284, 0.2352, 0.07786, 0.2251, 0.1032, 0.2795, 0.03937, 0.3061, 0.841, 0.2419, 0.7743, 0.2146, 0.7743, 0.2615, 0.1999, 0.6576, 0.1999, 0.5633, 0.152, 0.5628, 0.1532, 0.658, 0.7609, 0.8426, 0.7607, 0.833, 0.7753, 0.8328, 0.7753, 0.8421, 0.8439, 0.9396, 0.8337, 0.921, 0.8484, 0.9116, 0.8632, 0.9326, 0.8503, 0.9619, 0.8439, 0.9396, 0.8632, 0.9326, 0.8749, 0.9578, 0.8337, 0.921, 0.8214, 0.906, 0.8318, 0.8952, 0.8484, 0.9116, 0.815, 0.8828, 0.8, 0.8748, 0.8027, 0.8621, 0.8235, 0.8703, 0.8, 0.8748, 0.7871, 0.8703, 0.7881, 0.8583, 0.8027, 0.8621, 0.6458, 0.5769, 0.6593, 0.6404, 0.7133, 0.6051, 0.6557, 0.436, 0.5748, 0.4221, 0.5643, 0.487, 0.615, 0.4957, 0.5748, 0.4221, 0.6557, 0.436, 0.6611, 0.335, 0.5977, 0.3333, 0.2691, 0.7521, 0.3292, 0.7447, 0.312, 0.6507, 0.2466, 0.658, 0.2691, 0.7521, 0.3194, 0.7935, 0.3292, 0.7447, 0.2466, 0.658, 0.312, 0.6507, 0.3007, 0.5607, 0.2478, 0.5629, 0.6557, 0.436, 0.7187, 0.4369, 0.7194, 0.3378, 0.6611, 0.335, 0.6458, 0.5769, 0.707, 0.5433, 0.6314, 0.5286, 0.7131, 0.6538, 0.6593, 0.6404, 0.7046, 0.6883, 0.6314, 0.5286, 0.707, 0.5433, 0.7187, 0.4369, 0.6557, 0.436, 0.6593, 0.6404, 0.7131, 0.6538, 0.7133, 0.6051, 0.2674, 0.847, 0.3194, 0.7935, 0.2691, 0.7521, 0.3127, 0.8575, 0.3194, 0.7935, 0.2674, 0.847, 0.307, 0.8571, 0.5977, 0.3333, 0.6611, 0.335, 0.6554, 0.2652, 0.6002, 0.2664, 0.2478, 0.5629, 0.3007, 0.5607, 0.3098, 0.4941, 0.2635, 0.4666, 0.6611, 0.335, 0.7194, 0.3378, 0.7076, 0.2419, 0.6554, 0.2652, 0.03937, 0.3061, 0.03686, 0.3597, 0.1249, 0.3255, 0.1032, 0.2795, 0.707, 0.5433, 0.6458, 0.5769, 0.7133, 0.6051, 0.2541, 0.955, 0.2393, 0.9886, 0.2725, 0.9713, 0.2783, 0.9518, 0.2189, 0.9838, 0.2393, 0.9886, 0.2256, 0.9426, 0.2541, 0.955, 0.2601, 0.928, 0.2314, 0.9161, 0.2256, 0.9426, 0.7131, 0.6538, 0.7046, 0.6883, 0.7356, 0.6796, 0.739, 0.7171, 0.7356, 0.6796, 0.712, 0.7036, 0.7181, 0.7237, 0.2601, 0.928, 0.2541, 0.955, 0.2783, 0.9518, 0.0575, 0.4111, 0.09622, 0.4528, 0.1638, 0.4263, 0.1446, 0.3741, 0.2393, 0.9886, 0.2541, 0.955, 0.2256, 0.9426, 0.2886, 0.9387, 0.2601, 0.928, 0.2783, 0.9518, 0.6593, 0.6404, 0.6422, 0.6642, 0.7046, 0.6883, 0.7046, 0.6883, 0.712, 0.7036, 0.7356, 0.6796, 0.07251, 0.09783, 0.06453, 0.164, 0.2517, 0.1506, 0.2457, 0.1102, 0.8312, 0.8499, 0.8068, 0.8446, 0.8076, 0.8335, 0.8346, 0.8367, 0.8817, 0.8725, 0.8571, 0.8593, 0.8632, 0.8444, 0.8893, 0.8547, 0.9342, 0.9216, 0.9076, 0.8913, 0.9216, 0.8715, 0.9528, 0.9057, 0.8632, 0.9326, 0.8484, 0.9116, 0.8628, 0.8975, 0.8815, 0.9175, 0.8484, 0.9116, 0.8318, 0.8952, 0.8442, 0.8825, 0.8628, 0.8975, 0.8318, 0.8952, 0.815, 0.8828, 0.8235, 0.8703, 0.8442, 0.8825, 0.8214, 0.906, 0.8088, 0.8945, 0.815, 0.8828, 0.8318, 0.8952, 0.8749, 0.9578, 0.8632, 0.9326, 0.8815, 0.9175, 0.8992, 0.9443, 0.8992, 0.9443, 0.8815, 0.9175, 0.9076, 0.8913, 0.9342, 0.9216, 0.8235, 0.8703, 0.8027, 0.8621, 0.8068, 0.8446, 0.8312, 0.8499, 0.8628, 0.8975, 0.8442, 0.8825, 0.8571, 0.8593, 0.8817, 0.8725, 0.8592, 0.7714, 0.8992, 0.7961, 0.8632, 0.8444, 0.8346, 0.8367, 0.8027, 0.8621, 0.7881, 0.8583, 0.7896, 0.8426, 0.8068, 0.8446, 0.8068, 0.8446, 0.7896, 0.8426, 0.7899, 0.833, 0.8076, 0.8335, 0.8571, 0.8593, 0.8312, 0.8499, 0.8346, 0.8367, 0.8632, 0.8444, 0.8442, 0.8825, 0.8235, 0.8703, 0.8312, 0.8499, 0.8571, 0.8593, 0.8815, 0.9175, 0.8628, 0.8975, 0.8817, 0.8725, 0.9076, 0.8913, 0.8066, 0.7814, 0.8592, 0.7714, 0.8346, 0.8367, 0.8076, 0.8335, 0.8893, 0.8547, 0.8632, 0.8444, 0.8992, 0.7961, 0.9076, 0.8913, 0.8817, 0.8725, 0.8893, 0.8547, 0.9216, 0.8715, 0.8076, 0.8335, 0.7899, 0.833, 0.7874, 0.7875, 0.8066, 0.7814, 0.9216, 0.8715, 0.8893, 0.8547, 0.8992, 0.7961, 0.8088, 0.8945, 0.797, 0.8867, 0.8, 0.8748, 0.815, 0.8828, 0.797, 0.8867, 0.7859, 0.8821, 0.7871, 0.8703, 0.8, 0.8748, 0.8088, 0.8945, 0.7941, 0.9146, 0.788, 0.9091, 0.797, 0.8867, 0.8214, 0.906, 0.7997, 0.922, 0.7941, 0.9146, 0.8088, 0.8945, 0.797, 0.8867, 0.788, 0.9091, 0.7817, 0.9058, 0.7859, 0.8821, 0.8439, 0.9396, 0.8066, 0.9421, 0.8042, 0.9313, 0.8337, 0.921, 0.8503, 0.9619, 0.8058, 0.9536, 0.8066, 0.9421, 0.8439, 0.9396, 0.8337, 0.921, 0.8042, 0.9313, 0.7997, 0.922, 0.8214, 0.906, 0.6458, 0.5769, 0.6314, 0.5286, 0.6141, 0.5748, 0.3194, 0.7935, 0.3127, 0.8575, 0.3538, 0.8238, 0.347, 0.7929, 0.6593, 0.6404, 0.6458, 0.5769, 0.6141, 0.5748, 0.607, 0.6085, 0.6422, 0.6642, 0.6593, 0.6404, 0.607, 0.6085, 0.5849, 0.6358, 0.3292, 0.7447, 0.3194, 0.7935, 0.347, 0.7929, 0.5227, 0.7928, 0.5463, 0.7866, 0.53, 0.7483, 0.5052, 0.7531, 0.5305, 0.8362, 0.5596, 0.8484, 0.5463, 0.7866, 0.5227, 0.7928, 0.6436, 0.7842, 0.6498, 0.7345, 0.6204, 0.7496, 0.596, 0.8324, 0.629, 0.8174, 0.5995, 0.7626, 0.573, 0.7783, 0.629, 0.8174, 0.6436, 0.7842, 0.6204, 0.7496, 0.5995, 0.7626, 0.489, 0.8062, 0.5305, 0.8362, 0.5227, 0.7928, 0.3127, 0.8575, 0.3271, 0.8828, 0.3837, 0.8502, 0.3538, 0.8238, 0.1032, 0.2795, 0.1249, 0.3255, 0.2887, 0.2635, 0.2807, 0.2271, 0.5596, 0.8484, 0.596, 0.8324, 0.573, 0.7783, 0.5463, 0.7866, 0.6557, 0.436, 0.615, 0.4957, 0.6314, 0.5286, 0.573, 0.7783, 0.5995, 0.7626, 0.578, 0.7259, 0.5538, 0.7386, 0.312, 0.6507, 0.3292, 0.7447, 0.3487, 0.7027, 0.5538, 0.7386, 0.578, 0.7259, 0.5528, 0.6895, 0.5333, 0.7011, 0.53, 0.7483, 0.5538, 0.7386, 0.5333, 0.7011, 0.5136, 0.7095, 0.3614, 0.8005, 0.3955, 0.7853, 0.4098, 0.7461, 0.383, 0.7455, 0.5995, 0.7626, 0.6204, 0.7496, 0.5936, 0.7126, 0.578, 0.7259, 0.3955, 0.7853, 0.4465, 0.7866, 0.4456, 0.7485, 0.4098, 0.7461, 0.489, 0.8062, 0.5227, 0.7928, 0.5052, 0.7531, 0.4787, 0.7507, 0.4465, 0.7866, 0.489, 0.8062, 0.4787, 0.7507, 0.4456, 0.7485, 0.5463, 0.7866, 0.573, 0.7783, 0.5538, 0.7386, 0.53, 0.7483, 0.6204, 0.7496, 0.6498, 0.7345, 0.6089, 0.6935, 0.5936, 0.7126, 0.5711, 0.6777, 0.5894, 0.6618, 0.5743, 0.6396, 0.5554, 0.645, 0.4457, 0.716, 0.4687, 0.7157, 0.4629, 0.6762, 0.4414, 0.6818, 0.383, 0.7455, 0.4098, 0.7461, 0.4148, 0.7126, 0.3962, 0.7093, 0.5052, 0.7531, 0.53, 0.7483, 0.5136, 0.7095, 0.4926, 0.7164, 0.4098, 0.7461, 0.4456, 0.7485, 0.4457, 0.716, 0.4148, 0.7126, 0.578, 0.7259, 0.5936, 0.7126, 0.5711, 0.6777, 0.5528, 0.6895, 0.4456, 0.7485, 0.4787, 0.7507, 0.4687, 0.7157, 0.4457, 0.716, 0.5936, 0.7126, 0.6089, 0.6935, 0.5894, 0.6618, 0.5711, 0.6777, 0.4787, 0.7507, 0.5052, 0.7531, 0.4926, 0.7164, 0.4687, 0.7157, 0.4028, 0.6823, 0.4213, 0.6845, 0.4103, 0.6258, 0.3909, 0.6269, 0.517, 0.6566, 0.5357, 0.6507, 0.5209, 0.5998, 0.5014, 0.6084, 0.4687, 0.7157, 0.4926, 0.7164, 0.4814, 0.6696, 0.4629, 0.6762, 0.5136, 0.7095, 0.5333, 0.7011, 0.517, 0.6566, 0.4995, 0.663, 0.5333, 0.7011, 0.5528, 0.6895, 0.5357, 0.6507, 0.517, 0.6566, 0.3962, 0.7093, 0.4148, 0.7126, 0.4213, 0.6845, 0.4028, 0.6823, 0.4926, 0.7164, 0.5136, 0.7095, 0.4995, 0.663, 0.4814, 0.6696, 0.4148, 0.7126, 0.4457, 0.716, 0.4414, 0.6818, 0.4213, 0.6845, 0.5528, 0.6895, 0.5711, 0.6777, 0.5554, 0.645, 0.5357, 0.6507, 0.4814, 0.6696, 0.4995, 0.663, 0.4853, 0.6145, 0.4681, 0.6211, 0.4213, 0.6845, 0.4414, 0.6818, 0.4312, 0.6259, 0.4103, 0.6258, 0.5357, 0.6507, 0.5554, 0.645, 0.5378, 0.5931, 0.5209, 0.5998, 0.4414, 0.6818, 0.4629, 0.6762, 0.4506, 0.6247, 0.4312, 0.6259, 0.5554, 0.645, 0.5743, 0.6396, 0.5567, 0.5867, 0.5378, 0.5931, 0.4629, 0.6762, 0.4814, 0.6696, 0.4681, 0.6211, 0.4506, 0.6247, 0.4995, 0.663, 0.517, 0.6566, 0.5014, 0.6084, 0.4853, 0.6145, 0.4103, 0.6258, 0.4312, 0.6259, 0.4244, 0.5755, 0.4056, 0.5796, 0.5378, 0.5931, 0.5567, 0.5867, 0.5341, 0.5449, 0.52, 0.5504, 0.4867, 0.5618, 0.5058, 0.5552, 0.4963, 0.5266, 0.4794, 0.5303, 0.4721, 0.5648, 0.4867, 0.5618, 0.4794, 0.5303, 0.4638, 0.5329, 0.4506, 0.6247, 0.4681, 0.6211, 0.4569, 0.5688, 0.4423, 0.572, 0.4681, 0.6211, 0.4853, 0.6145, 0.4721, 0.5648, 0.4569, 0.5688, 0.4853, 0.6145, 0.5014, 0.6084, 0.4867, 0.5618, 0.4721, 0.5648, 0.5209, 0.5998, 0.5378, 0.5931, 0.52, 0.5504, 0.5058, 0.5552, 0.3909, 0.6269, 0.4103, 0.6258, 0.4056, 0.5796, 0.3862, 0.5791, 0.4355, 0.5395, 0.4493, 0.5359, 0.4339, 0.4632, 0.4245, 0.4658, 0.5094, 0.523, 0.5226, 0.5179, 0.4913, 0.4482, 0.4811, 0.4479, 0.3862, 0.5791, 0.4056, 0.5796, 0.4022, 0.5496, 0.3848, 0.5498, 0.4569, 0.5688, 0.4721, 0.5648, 0.4638, 0.5329, 0.4493, 0.5359, 0.4056, 0.5796, 0.4244, 0.5755, 0.42, 0.544, 0.4022, 0.5496, 0.5058, 0.5552, 0.52, 0.5504, 0.5094, 0.523, 0.4963, 0.5266, 0.4244, 0.5755, 0.4423, 0.572, 0.4355, 0.5395, 0.42, 0.544, 0.52, 0.5504, 0.5341, 0.5449, 0.5226, 0.5179, 0.5094, 0.523, 0.4423, 0.572, 0.4569, 0.5688, 0.4493, 0.5359, 0.4355, 0.5395, 0.4339, 0.4632, 0.4446, 0.4602, 0.4313, 0.4196, 0.4212, 0.4228, 0.3816, 0.473, 0.3918, 0.4719, 0.3743, 0.4269, 0.3625, 0.4267, 0.3683, 0.4447, 0.4638, 0.5329, 0.4794, 0.5303, 0.4575, 0.456, 0.4446, 0.4602, 0.4794, 0.5303, 0.4963, 0.5266, 0.4716, 0.4513, 0.4575, 0.456, 0.3848, 0.5498, 0.4022, 0.5496, 0.3918, 0.4719, 0.3816, 0.473, 0.4493, 0.5359, 0.4638, 0.5329, 0.4446, 0.4602, 0.4339, 0.4632, 0.4022, 0.5496, 0.42, 0.544, 0.4113, 0.4686, 0.3918, 0.4719, 0.4963, 0.5266, 0.5094, 0.523, 0.4811, 0.4479, 0.4716, 0.4513, 0.42, 0.544, 0.4355, 0.5395, 0.4245, 0.4658, 0.4113, 0.4686, 0.4312, 0.6259, 0.4506, 0.6247, 0.4423, 0.572, 0.4244, 0.5755, 0.5014, 0.6084, 0.5209, 0.5998, 0.5058, 0.5552, 0.4867, 0.5618, 0.2601, 0.928, 0.307, 0.8571, 0.2674, 0.847, 0.2886, 0.9387, 0.307, 0.8571, 0.2601, 0.928, 0.3271, 0.8828, 0.3127, 0.8575, 0.307, 0.8571, 0.2886, 0.9387, 0.03686, 0.3597, 0.0575, 0.4111, 0.1446, 0.3741, 0.1249, 0.3255, 0.3004, 0.2584, 0.3217, 0.2854, 0.4258, 0.2502, 0.3999, 0.2253, 0.2457, 0.1102, 0.2517, 0.1506, 0.2819, 0.148, 0.2838, 0.1086, 0.07786, 0.2251, 0.1032, 0.2795, 0.2807, 0.2271, 0.2648, 0.1854, 0.1249, 0.3255, 0.1446, 0.3741, 0.2945, 0.2972, 0.2887, 0.2635, 0.1446, 0.3741, 0.1638, 0.4263, 0.3032, 0.328, 0.2945, 0.2972, 0.06453, 0.164, 0.07786, 0.2251, 0.2648, 0.1854, 0.2517, 0.1506, 0.2807, 0.2271, 0.3004, 0.2584, 0.3999, 0.2253, 0.3807, 0.1992, 0.3807, 0.1992, 0.3999, 0.2253, 0.5365, 0.1829, 0.5282, 0.1594, 0.2887, 0.2635, 0.2945, 0.2972, 0.3217, 0.2854, 0.3004, 0.2584, 0.2517, 0.1506, 0.2648, 0.1854, 0.2762, 0.1836, 0.2819, 0.148, 0.4258, 0.2502, 0.4487, 0.2871, 0.5528, 0.2332, 0.5441, 0.2061, 0.2945, 0.2972, 0.3032, 0.328, 0.3371, 0.3136, 0.3217, 0.2854, 0.2807, 0.2271, 0.2887, 0.2635, 0.3004, 0.2584, 0.2838, 0.1086, 0.2819, 0.148, 0.3853, 0.1277, 0.3937, 0.07794, 0.3217, 0.2854, 0.3371, 0.3136, 0.4487, 0.2871, 0.4258, 0.2502, 0.2648, 0.1854, 0.2807, 0.2271, 0.2762, 0.1836, 0.2819, 0.148, 0.2762, 0.1836, 0.3763, 0.1625, 0.3853, 0.1277, 0.2762, 0.1836, 0.2807, 0.2271, 0.3807, 0.1992, 0.3763, 0.1625, 0.5282, 0.1594, 0.5365, 0.1829, 0.5925, 0.1684, 0.5841, 0.1437, 0.5441, 0.2061, 0.5528, 0.2332, 0.6026, 0.2181, 0.5991, 0.1933, 0.3999, 0.2253, 0.4258, 0.2502, 0.5441, 0.2061, 0.5365, 0.1829, 0.3937, 0.07794, 0.3853, 0.1277, 0.5136, 0.1042, 0.5104, 0.07735, 0.3763, 0.1625, 0.3807, 0.1992, 0.5282, 0.1594, 0.5193, 0.1303, 0.3853, 0.1277, 0.3763, 0.1625, 0.5193, 0.1303, 0.5136, 0.1042, 0.5991, 0.1933, 0.6026, 0.2181, 0.6587, 0.2389, 0.644, 0.2064, 0.5597, 0.06253, 0.5694, 0.08901, 0.5967, 0.0558, 0.5967, 0.01881, 0.5136, 0.1042, 0.5193, 0.1303, 0.5758, 0.1143, 0.5694, 0.08901, 0.5365, 0.1829, 0.5441, 0.2061, 0.5991, 0.1933, 0.5925, 0.1684, 0.5193, 0.1303, 0.5282, 0.1594, 0.5841, 0.1437, 0.5758, 0.1143, 0.5104, 0.07735, 0.5136, 0.1042, 0.5694, 0.08901, 0.5597, 0.06253, 0.644, 0.2064, 0.6587, 0.2389, 0.6711, 0.2108, 0.5967, 0.0558, 0.6117, 0.06544, 0.6199, 0.03518, 0.5841, 0.1437, 0.5925, 0.1684, 0.6129, 0.1629, 0.6082, 0.1361, 0.5694, 0.08901, 0.5758, 0.1143, 0.5947, 0.1065, 0.5967, 0.0558, 0.5925, 0.1684, 0.5991, 0.1933, 0.644, 0.2064, 0.6129, 0.1629, 0.5758, 0.1143, 0.5841, 0.1437, 0.6082, 0.1361, 0.5947, 0.1065, 0.6474, 0.1867, 0.6711, 0.2108, 0.6779, 0.2016, 0.6574, 0.1797, 0.6199, 0.03518, 0.6117, 0.06544, 0.6236, 0.06686, 0.629, 0.04, 0.6082, 0.1361, 0.6129, 0.1629, 0.6345, 0.1569, 0.6272, 0.1308, 0.5967, 0.0558, 0.5947, 0.1065, 0.6155, 0.1002, 0.6117, 0.06544, 0.6129, 0.1629, 0.644, 0.2064, 0.6474, 0.1867, 0.6345, 0.1569, 0.5947, 0.1065, 0.6082, 0.1361, 0.6272, 0.1308, 0.6155, 0.1002, 0.6236, 0.06686, 0.6256, 0.09775, 0.6421, 0.1262, 0.6535, 0.01446, 0.629, 0.04, 0.7164, 0.2124, 0.6421, 0.1262, 0.645, 0.1537, 0.6574, 0.1797, 0.6779, 0.2016, 0.6272, 0.1308, 0.6345, 0.1569, 0.645, 0.1537, 0.6421, 0.1262, 0.6117, 0.06544, 0.6155, 0.1002, 0.6256, 0.09775, 0.6236, 0.06686, 0.6345, 0.1569, 0.6474, 0.1867, 0.6574, 0.1797, 0.645, 0.1537, 0.6155, 0.1002, 0.6272, 0.1308, 0.6421, 0.1262, 0.6256, 0.09775, 0.6587, 0.2389, 0.7099, 0.2295, 0.6711, 0.2108, 0.6711, 0.2108, 0.7099, 0.2295, 0.7164, 0.2124, 0.6779, 0.2016, 0.6406, 0.004852, 0.5967, 0.01881, 0.6199, 0.03518, 0.6406, 0.004852, 0.6199, 0.03518, 0.629, 0.04, 0.6535, 0.01446, 0.5967, 0.01881, 0.5967, 0.0558, 0.6199, 0.03518, 0.6474, 0.1867, 0.644, 0.2064, 0.6711, 0.2108, 0.4153, 0.4244, 0.4212, 0.4228, 0.4158, 0.4047, 0.4109, 0.405, 0.4655, 0.3927, 0.4695, 0.3861, 0.4477, 0.3717, 0.4452, 0.3781, 0.3918, 0.4719, 0.4113, 0.4686, 0.4012, 0.427, 0.3743, 0.4269, 0.4716, 0.4513, 0.4811, 0.4479, 0.4789, 0.4099, 0.4655, 0.3927, 0.4583, 0.402, 0.4113, 0.4686, 0.4245, 0.4658, 0.4153, 0.4244, 0.4012, 0.427, 0.4789, 0.4099, 0.4841, 0.3949, 0.4695, 0.3861, 0.4655, 0.3927, 0.4245, 0.4658, 0.4339, 0.4632, 0.4212, 0.4228, 0.4153, 0.4244, 0.4446, 0.4602, 0.4575, 0.456, 0.4428, 0.4144, 0.4313, 0.4196, 0.4575, 0.456, 0.4716, 0.4513, 0.4583, 0.402, 0.4428, 0.4144, 0.3676, 0.3986, 0.376, 0.4002, 0.3893, 0.3791, 0.3845, 0.3752, 0.4302, 0.3958, 0.4409, 0.3848, 0.4223, 0.3746, 0.417, 0.383, 0.4313, 0.4196, 0.4428, 0.4144, 0.4302, 0.3958, 0.4222, 0.4008, 0.4428, 0.4144, 0.4583, 0.402, 0.4409, 0.3848, 0.4302, 0.3958, 0.3625, 0.4267, 0.3743, 0.4269, 0.376, 0.4002, 0.3676, 0.3986, 0.4212, 0.4228, 0.4313, 0.4196, 0.4222, 0.4008, 0.4158, 0.4047, 0.3743, 0.4269, 0.4012, 0.427, 0.4001, 0.4044, 0.376, 0.4002, 0.4583, 0.402, 0.4655, 0.3927, 0.4452, 0.3781, 0.4409, 0.3848, 0.4012, 0.427, 0.4153, 0.4244, 0.4109, 0.405, 0.4001, 0.4044, 0.4108, 0.3905, 0.4134, 0.3881, 0.4056, 0.3754, 0.4056, 0.3754, 0.3893, 0.3791, 0.4034, 0.3867, 0.4158, 0.4047, 0.4222, 0.4008, 0.4134, 0.3881, 0.4108, 0.3905, 0.376, 0.4002, 0.4001, 0.4044, 0.4034, 0.3867, 0.3893, 0.3791, 0.4409, 0.3848, 0.4452, 0.3781, 0.4238, 0.3692, 0.4223, 0.3746, 0.4001, 0.4044, 0.4109, 0.405, 0.4081, 0.3905, 0.4034, 0.3867, 0.4452, 0.3781, 0.4477, 0.3717, 0.423, 0.364, 0.4238, 0.3692, 0.4109, 0.405, 0.4158, 0.4047, 0.4108, 0.3905, 0.4081, 0.3905, 0.4222, 0.4008, 0.4302, 0.3958, 0.417, 0.383, 0.4134, 0.3881, 0.4056, 0.3754, 0.3845, 0.3752, 0.3893, 0.3791, 0.4081, 0.3905, 0.4056, 0.3754, 0.4034, 0.3867, 0.4108, 0.3905, 0.4056, 0.3754, 0.4081, 0.3905, 0.417, 0.383, 0.4223, 0.3746, 0.4056, 0.3754, 0.4134, 0.3881, 0.417, 0.383, 0.4056, 0.3754, 0.4238, 0.3692, 0.423, 0.364, 0.4056, 0.3754, 0.4223, 0.3746, 0.4238, 0.3692, 0.4056, 0.3754, 0.4958, 0.4177, 0.5022, 0.4196, 0.5056, 0.4045, 0.5005, 0.406, 0.4789, 0.4099, 0.4958, 0.4177, 0.5005, 0.406, 0.4999, 0.4036, 0.4981, 0.4027, 0.3816, 0.473, 0.3683, 0.4447, 0.3544, 0.455, 0.4811, 0.4479, 0.4913, 0.4482, 0.5022, 0.4196, 0.4958, 0.4177, 0.3544, 0.455, 0.3683, 0.4447, 0.3518, 0.4316, 0.3473, 0.433, 0.3454, 0.4375, 0.4841, 0.3949, 0.4789, 0.4099, 0.4981, 0.4027, 0.4996, 0.398, 0.4999, 0.4036, 0.5036, 0.4003, 0.4996, 0.398, 0.4981, 0.4027, 0.4789, 0.4099, 0.4811, 0.4479, 0.4958, 0.4177, 0.5005, 0.406, 0.5056, 0.4045, 0.5036, 0.4003, 0.4999, 0.4036, 0.8503, 0.9888, 0.8503, 0.9619, 0.8749, 0.9578, 0.8825, 0.9886, 0.1999, 0.9818, 0.2189, 0.9838, 0.2256, 0.9426, 0.7997, 0.922, 0.7753, 0.9338, 0.7941, 0.9146, 0.7941, 0.9146, 0.7753, 0.9338, 0.788, 0.9091, 0.788, 0.9091, 0.7753, 0.9338, 0.7817, 0.9058, 0.8066, 0.9421, 0.7753, 0.9338, 0.8042, 0.9313, 0.8058, 0.9536, 0.7753, 0.9338, 0.8066, 0.9421, 0.8042, 0.9313, 0.7753, 0.9338, 0.7997, 0.922, 0.7635, 0.8703, 0.7625, 0.8583, 0.7753, 0.8569, 0.7753, 0.8688, 0.8415, 0.5433, 0.7742, 0.5458, 0.7742, 0.6079, 0.8352, 0.6051, 0.7003, 0.9888, 0.6681, 0.9886, 0.6757, 0.9578, 0.7002, 0.9619, 0.7625, 0.8583, 0.7609, 0.8426, 0.7753, 0.8421, 0.7753, 0.8569, 0.7439, 0.7814, 0.6913, 0.7714, 0.7753, 0.7276, 0.7753, 0.7845, 0.7632, 0.7875, 0.8292, 0.3378, 0.841, 0.2419, 0.7743, 0.2615, 0.7743, 0.3382, 0.1999, 0.9379, 0.1741, 0.9426, 0.1999, 0.9818, 0.5944, 0.9542, 0.5741, 0.9404, 0.5977, 0.9058, 0.6164, 0.9216, 0.1999, 0.9818, 0.1741, 0.9426, 0.1809, 0.9838, 0.1999, 0.4779, 0.1999, 0.4289, 0.1364, 0.4666, 0.1999, 0.8523, 0.1999, 0.753, 0.1307, 0.7521, 0.1323, 0.847, 0.8298, 0.4369, 0.8292, 0.3378, 0.7743, 0.3382, 0.7743, 0.4571, 0.1999, 0.753, 0.1999, 0.6576, 0.1532, 0.658, 0.1307, 0.7521, 0.8415, 0.5433, 0.8298, 0.4369, 0.7743, 0.4571, 0.7742, 0.5458, 0.1999, 0.5633, 0.1999, 0.4779, 0.1364, 0.4666, 0.152, 0.5628, 0.6681, 0.9886, 0.6341, 0.9789, 0.6514, 0.9444, 0.6757, 0.9578, 0.7607, 0.833, 0.7632, 0.7875, 0.7753, 0.7845, 0.7753, 0.8328, 0.7508, 0.922, 0.7565, 0.9146, 0.7753, 0.9338, 0.7565, 0.9146, 0.7626, 0.9091, 0.7753, 0.9338, 0.7689, 0.9058, 0.7753, 0.9049, 0.7753, 0.9338, 0.7003, 0.9888, 0.7002, 0.9619, 0.7448, 0.9536, 0.7502, 0.9648, 0.7502, 0.9648, 0.7448, 0.9536, 0.7753, 0.9338, 0.7626, 0.9091, 0.7689, 0.9058, 0.7753, 0.9338, 0.744, 0.9421, 0.7464, 0.9313, 0.7753, 0.9338, 0.7448, 0.9536, 0.744, 0.9421, 0.7753, 0.9338, 0.7464, 0.9313, 0.7508, 0.922, 0.7753, 0.9338, 0.7871, 0.8703, 0.7753, 0.8688, 0.7753, 0.8569, 0.7881, 0.8583, 0.2314, 0.9161, 0.2601, 0.928, 0.2674, 0.847, 0.1999, 0.8523, 0.7742, 0.6941, 0.7742, 0.6747, 0.7356, 0.6796, 0.739, 0.7171, 0.1999, 0.9179, 0.2314, 0.9161, 0.1999, 0.8523, 0.1999, 0.9379, 0.2256, 0.9426, 0.2314, 0.9161, 0.1999, 0.9179, 0.7133, 0.6051, 0.7131, 0.6538, 0.7742, 0.6458, 0.7742, 0.6079, 0.003629, 0.08, 0.006295, 0.1498, 0.06453, 0.164, 0.07251, 0.09783, 0.707, 0.5433, 0.7133, 0.6051, 0.7742, 0.6079, 0.7742, 0.5458, 0.7742, 0.6458, 0.7131, 0.6538, 0.7356, 0.6796, 0.7742, 0.6747, 0.7742, 0.6458, 0.7356, 0.6796, 0.7881, 0.8583, 0.7753, 0.8569, 0.7753, 0.8421, 0.7896, 0.8426, 0.8066, 0.7814, 0.7874, 0.7875, 0.7753, 0.7845, 0.7753, 0.7276, 0.8592, 0.7714, 0.7194, 0.3378, 0.7743, 0.3382, 0.7743, 0.2615, 0.7076, 0.2419, 0.1999, 0.9379, 0.1999, 0.9818, 0.2256, 0.9426, 0.9562, 0.9542, 0.9342, 0.9216, 0.9528, 0.9057, 0.9765, 0.9403, 0.9165, 0.9789, 0.8992, 0.9443, 0.9342, 0.9216, 0.9562, 0.9542, 0.7859, 0.8821, 0.7753, 0.8806, 0.7753, 0.8688, 0.7871, 0.8703, 0.7859, 0.8821, 0.7817, 0.9058, 0.7753, 0.9049, 0.7753, 0.8806, 0.006295, 0.1498, 0.02839, 0.2352, 0.07786, 0.2251, 0.06453, 0.164, 0.02839, 0.2352, 0.03937, 0.3061, 0.1032, 0.2795, 0.07786, 0.2251, 0.1999, 0.4779, 0.2635, 0.4666, 0.1999, 0.4289, 0.1999, 0.8523, 0.2674, 0.847, 0.2691, 0.7521, 0.1999, 0.753, 0.7187, 0.4369, 0.7743, 0.4571, 0.7743, 0.3382, 0.7194, 0.3378, 0.7076, 0.2419, 0.7743, 0.2615, 0.7743, 0.2146, 0.1999, 0.753, 0.2691, 0.7521, 0.2466, 0.658, 0.1999, 0.6576, 0.707, 0.5433, 0.7742, 0.5458, 0.7743, 0.4571, 0.7187, 0.4369, 0.1999, 0.6576, 0.2466, 0.658, 0.2478, 0.5629, 0.1999, 0.5633, 0.1999, 0.5633, 0.2478, 0.5629, 0.2635, 0.4666, 0.1999, 0.4779, 0.7896, 0.8426, 0.7753, 0.8421, 0.7753, 0.8328, 0.7899, 0.833, 0.8825, 0.9886, 0.8749, 0.9578, 0.8992, 0.9443, 0.9165, 0.9789, 0.7899, 0.833, 0.7753, 0.8328, 0.7753, 0.7845, 0.7874, 0.7875, 0.7817, 0.9058, 0.7753, 0.9338, 0.7753, 0.9049, 0.8503, 0.9888, 0.8004, 0.9648, 0.8058, 0.9536, 0.8503, 0.9619, 0.8004, 0.9648, 0.7753, 0.9338, 0.8058, 0.9536])
me_cube_003.use_remesh_preserve_volume = False
me_cube_003.use_remesh_preserve_attributes = False
me_cube_003.use_mirror_vertex_groups = False
me_cube_003.update()

# ---- objects
ob_dude = bpy.data.objects.new('Dude', me_cube_003)

# ---- transforms, parenting, visibility, modifiers, constraints
ob_dude.location = (0.0, 0.0, 0.0)
ob_dude.rotation_euler = (1.571, -0.0, 0.0)
ob_dude.lineart.crease_threshold = 0.0

# ---- collection membership
col_collection_1.objects.link(ob_dude)

# ---- scene / render settings (as saved in the file)
scene.frame_start = 1; scene.frame_end = 250; scene.frame_set(9)
scene.render.engine = 'BLENDER_EEVEE_NEXT'
scene.render.image_settings.color_mode = 'RGB'
scene.render.image_settings.compression = 90
scene.render.resolution_percentage = 50
scene.render.dither_intensity = 0.0
scene.render.bake_margin = 2
scene.render.bake_bias = 0.0
scene.cycles.use_denoising = False
scene.cycles.samples = 10
scene.cycles.sampling_pattern = 'TABULATED_SOBOL'
scene.cycles.light_sampling_threshold = 0.0
scene.cycles.use_adaptive_sampling = False
scene.cycles.use_light_tree = False
scene.cycles.blur_glossy = 0.0
scene.cycles.volume_bounces = 1
scene.cycles.pixel_filter_type = 'GAUSSIAN'
scene.cycles.sample_clamp_indirect = 0.0
scene.view_settings.view_transform = 'Standard'
bpy.context.view_layer.update()

# ---- added for rendering (the .blend has no active camera and no usable light): camera, sun
cam_auto = bpy.data.cameras.new('AutoCamera')
cam_auto.lens = 50.0
cam_auto.sensor_width = 36.0
cam_auto.clip_end = 1000.0
ob_auto_camera = bpy.data.objects.new('AutoCamera', cam_auto)
scene.collection.objects.link(ob_auto_camera)
ob_auto_camera.location = (1.97655, -2.34449, 2.57213)
ob_auto_camera.rotation_euler = (1.09748, -7.21219e-08, 0.694738)
scene.camera = ob_auto_camera
light_auto_sun = bpy.data.lights.new('AutoSun', 'SUN')
light_auto_sun.energy = 3.0
light_auto_sun.angle = 0.0523599
ob_auto_sun = bpy.data.objects.new('AutoSun', light_auto_sun)
scene.collection.objects.link(ob_auto_sun)
ob_auto_sun.rotation_euler = (0.872665, 0.174533, 0.523599)
bpy.context.view_layer.update()
